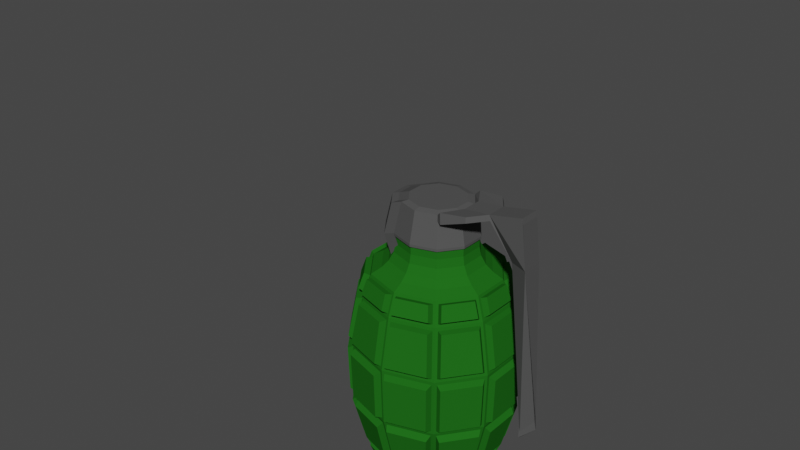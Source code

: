 # Source: GRENADA.blend  (saved by Blender 3.2.14; exported with 4.5.12 LTS)
import bpy
from mathutils import Matrix  # noqa: F401  (used for matrix-valued properties, if any)

bpy.ops.wm.read_factory_settings(use_empty=True)
scene = bpy.context.scene
scene.name = 'Scene'

# ---- collections
col_collection = bpy.data.collections.new('Collection'); scene.collection.children.link(col_collection)

# ---- materials (node trees are filled in below, after node groups)
mat_mat_riau_001 = bpy.data.materials.new('Matériau.001')
mat_mat_riau_001.use_transparent_shadow = False
mat_mat_riau_001.diffuse_color = (0.01481, 0.1329, 0.01134, 1.0)
mat_mat_riau = bpy.data.materials.new('Matériau')
mat_mat_riau.use_transparent_shadow = False
mat_mat_riau.diffuse_color = (0.08353, 0.08353, 0.08353, 1.0)

# ---- material node trees

# ---- world
world_world = bpy.data.worlds.new('World'); scene.world = world_world
world_world.use_nodes = True; world_world.node_tree.nodes.clear()
_N = world_world.node_tree.nodes; _L = world_world.node_tree.links
n0 = _N.new('ShaderNodeOutputWorld'); n0.name = 'World Output'; n0.location = (300, 300)
n1 = _N.new('ShaderNodeBackground'); n1.name = 'Background'; n1.location = (10, 300)
n1.inputs[0].default_value = (0.05088, 0.05088, 0.05088, 1.0)
_L.new(n1.outputs[0], n0.inputs[0])
n0.is_active_output = True
world_world.color = (0.05088, 0.05088, 0.05088)
world_world.use_sun_shadow = False
world_world.sun_shadow_jitter_overblur = 0.0

# ---- meshes
me_cylindre = bpy.data.meshes.new('Cylindre')
me_cylindre.from_pydata([(-8.356e-09, -4.934e-09, -1.258), (-7.735e-09, 0.7395, 1.239), (-8.356e-09, 0.6289, -1.258), (-7.735e-09, 0.7395, 1.239), (0.3826, 0.5088, -1.258), (0.4499, 0.5983, 1.239), (0.6191, 0.1943, -1.258), (0.7279, 0.2285, 1.239), (0.6191, -0.1943, -1.258), (0.7279, -0.2285, 1.239), (0.3826, -0.5088, -1.258), (0.4499, -0.5983, 1.239), (-6.526e-08, -0.6289, -1.258), (-7.465e-08, -0.7395, 1.239), (-0.3826, -0.5088, -1.258), (-0.4499, -0.5983, 1.239), (-0.6191, -0.1943, -1.258), (-0.7279, -0.2285, 1.239), (-0.6191, 0.1943, -1.258), (-0.7279, 0.2285, 1.239), (-0.3826, 0.5088, -1.258), (-0.4499, 0.5983, 1.239), (-6.413e-09, 0.8353, 0.9665), (-6.676e-09, 0.7672, -0.943), (-6.31e-09, 0.9515, 0.3536), (-6.31e-09, 0.9266, -0.3454), (0.4667, 0.6207, -0.943), (0.5082, 0.6758, 0.9665), (0.5637, 0.7496, -0.3454), (0.5789, 0.7698, 0.3536), (0.7552, 0.2371, -0.943), (0.8222, 0.2581, 0.9665), (0.9121, 0.2863, -0.3454), (0.9366, 0.294, 0.3536), (0.7552, -0.2371, -0.943), (0.8222, -0.2581, 0.9665), (0.9121, -0.2863, -0.3454), (0.9366, -0.294, 0.3536), (0.4667, -0.6207, -0.943), (0.5082, -0.6758, 0.9665), (0.5637, -0.7496, -0.3454), (0.5789, -0.7698, 0.3536), (-7.609e-08, -0.7672, -0.943), (-8.199e-08, -0.8353, 0.9665), (-8.757e-08, -0.9266, -0.3454), (-9.042e-08, -0.9515, 0.3536), (-0.4667, -0.6207, -0.943), (-0.5082, -0.6758, 0.9665), (-0.5637, -0.7496, -0.3454), (-0.5789, -0.7698, 0.3536), (-0.7552, -0.2371, -0.943), (-0.8222, -0.2581, 0.9665), (-0.9121, -0.2863, -0.3454), (-0.9366, -0.294, 0.3536), (-0.7552, 0.2371, -0.943), (-0.8222, 0.2581, 0.9665), (-0.9121, 0.2863, -0.3454), (-0.9366, 0.294, 0.3536), (-0.4667, 0.6207, -0.943), (-0.5082, 0.6758, 0.9665), (-0.5637, 0.7496, -0.3454), (-0.5789, 0.7698, 0.3536), (-0.3632, 0.5299, -1.224), (-0.4291, 0.6175, -0.977), (-0.02811, 0.7434, -0.977), (-0.02811, 0.6351, -1.224), (0.6333, 0.1655, -1.225), (0.7409, 0.1993, -0.976), (0.7409, -0.1993, -0.976), (0.6333, -0.1655, -1.225), (0.6142, -0.2245, -1.224), (0.7214, -0.2582, -0.9764), (0.4767, -0.5837, -0.9764), (0.4104, -0.4956, -1.224), (0.3632, -0.5299, -1.224), (0.4291, -0.6175, -0.977), (0.02811, -0.7434, -0.977), (0.02811, -0.6351, -1.224), (-0.02811, -0.6351, -1.224), (-0.02811, -0.7434, -0.977), (-0.4291, -0.6175, -0.977), (-0.3632, -0.5299, -1.224), (-0.4104, -0.4956, -1.224), (-0.4767, -0.5837, -0.9764), (-0.7214, -0.2582, -0.9764), (-0.6142, -0.2245, -1.224), (-0.6333, -0.1655, -1.225), (-0.7409, -0.1993, -0.976), (-0.7409, 0.1993, -0.976), (-0.6333, 0.1655, -1.225), (-0.6142, 0.2245, -1.224), (-0.7214, 0.2582, -0.9764), (-0.4767, 0.5837, -0.9764), (-0.4104, 0.4956, -1.224), (0.02811, 0.6351, -1.224), (0.02811, 0.7434, -0.977), (0.4291, 0.6175, -0.977), (0.3632, 0.5299, -1.224), (0.4104, 0.4956, -1.224), (0.4767, 0.5837, -0.9764), (0.7214, 0.2582, -0.9764), (0.6142, 0.2245, -1.224), (-0.791, 0.2798, 1.001), (-0.7208, 0.2578, 1.205), (-0.4762, 0.5831, 1.205), (-0.5196, 0.6408, 1.001), (-0.8103, -0.2212, 1.001), (-0.7399, -0.1991, 1.205), (-0.7399, 0.1991, 1.205), (-0.8103, 0.2212, 1.001), (-0.5196, -0.6408, 1.001), (-0.4762, -0.5831, 1.205), (-0.7208, -0.2578, 1.205), (-0.791, -0.2798, 1.001), (-0.02805, -0.8142, 1.002), (-0.02805, -0.7431, 1.204), (-0.4291, -0.6172, 1.204), (-0.4723, -0.6747, 1.002), (0.4723, -0.6747, 1.002), (0.4291, -0.6172, 1.204), (0.02805, -0.7431, 1.204), (0.02805, -0.8142, 1.002), (0.791, -0.2798, 1.001), (0.7208, -0.2578, 1.205), (0.4762, -0.5831, 1.205), (0.5196, -0.6408, 1.001), (0.8103, 0.2212, 1.001), (0.7399, 0.1991, 1.205), (0.7399, -0.1991, 1.205), (0.8103, -0.2212, 1.001), (0.5196, 0.6408, 1.001), (0.4762, 0.5831, 1.205), (0.7208, 0.2578, 1.205), (0.791, 0.2798, 1.001), (0.02805, 0.8142, 1.002), (0.02805, 0.7431, 1.204), (0.4291, 0.6172, 1.204), (0.4723, 0.6747, 1.002), (-0.4844, 0.6903, 0.9295), (-0.02795, 0.8336, 0.9295), (-0.02795, 0.9357, 0.3906), (-0.5465, 0.7729, 0.3906), (-0.5501, 0.7775, 0.3158), (-0.02791, 0.9414, 0.3158), (-0.02791, 0.9192, -0.3076), (-0.5366, 0.7595, -0.3076), (-0.5296, 0.7506, -0.3816), (-0.02799, 0.9081, -0.3816), (-0.02799, 0.7681, -0.9068), (-0.4444, 0.6373, -0.9068), (-0.8102, 0.2855, 0.9296), (-0.5313, 0.6564, 0.9296), (-0.5935, 0.7391, 0.3904), (-0.9108, 0.3171, 0.3904), (-0.9164, 0.3187, 0.3158), (-0.5969, 0.7437, 0.3158), (-0.5833, 0.7257, -0.3076), (-0.8945, 0.3118, -0.3076), (-0.8836, 0.3087, -0.3814), (-0.5767, 0.7168, -0.3814), (-0.4914, 0.6034, -0.907), (-0.7456, 0.2654, -0.907), (-0.8291, -0.2272, 0.9297), (-0.8291, 0.2272, 0.9297), (-0.9298, 0.2588, 0.3903), (-0.9298, -0.2588, 0.3903), (-0.9353, -0.2606, 0.3158), (-0.9353, 0.2606, 0.3158), (-0.9134, 0.2538, -0.3076), (-0.9134, -0.2538, -0.3076), (-0.9027, -0.2503, -0.3811), (-0.9027, 0.2503, -0.3811), (-0.7645, 0.2069, -0.9073), (-0.7645, -0.2069, -0.9073), (-0.5313, -0.6564, 0.9296), (-0.8102, -0.2855, 0.9296), (-0.9108, -0.3171, 0.3904), (-0.5935, -0.7391, 0.3904), (-0.5969, -0.7437, 0.3158), (-0.9164, -0.3187, 0.3158), (-0.8945, -0.3118, -0.3076), (-0.5833, -0.7257, -0.3076), (-0.5767, -0.7168, -0.3814), (-0.8836, -0.3087, -0.3814), (-0.7456, -0.2654, -0.907), (-0.4914, -0.6034, -0.907), (-0.02795, -0.8336, 0.9295), (-0.4844, -0.6903, 0.9295), (-0.5465, -0.7729, 0.3906), (-0.02795, -0.9357, 0.3906), (-0.02791, -0.9414, 0.3158), (-0.5501, -0.7775, 0.3158), (-0.5366, -0.7595, -0.3076), (-0.02791, -0.9192, -0.3076), (-0.02799, -0.9081, -0.3816), (-0.5296, -0.7506, -0.3816), (-0.4444, -0.6373, -0.9068), (-0.02799, -0.7681, -0.9068), (0.4844, -0.6903, 0.9295), (0.02795, -0.8336, 0.9295), (0.02795, -0.9357, 0.3906), (0.5465, -0.7729, 0.3906), (0.5501, -0.7775, 0.3158), (0.02791, -0.9414, 0.3158), (0.02791, -0.9192, -0.3076), (0.5366, -0.7595, -0.3076), (0.5296, -0.7506, -0.3816), (0.02799, -0.9081, -0.3816), (0.02799, -0.7681, -0.9068), (0.4444, -0.6373, -0.9068), (0.8102, -0.2855, 0.9296), (0.5313, -0.6564, 0.9296), (0.5935, -0.7391, 0.3904), (0.9108, -0.3171, 0.3904), (0.9164, -0.3187, 0.3158), (0.5969, -0.7437, 0.3158), (0.5833, -0.7257, -0.3076), (0.8945, -0.3118, -0.3076), (0.8836, -0.3087, -0.3814), (0.5767, -0.7168, -0.3814), (0.4914, -0.6034, -0.907), (0.7456, -0.2654, -0.907), (0.8291, 0.2272, 0.9297), (0.8291, -0.2272, 0.9297), (0.9298, -0.2588, 0.3903), (0.9298, 0.2588, 0.3903), (0.9353, 0.2606, 0.3158), (0.9353, -0.2606, 0.3158), (0.9134, -0.2538, -0.3076), (0.9134, 0.2538, -0.3076), (0.9027, 0.2503, -0.3811), (0.9027, -0.2503, -0.3811), (0.7645, -0.2069, -0.9073), (0.7645, 0.2069, -0.9073), (0.5313, 0.6564, 0.9296), (0.8102, 0.2855, 0.9296), (0.9108, 0.3171, 0.3904), (0.5935, 0.7391, 0.3904), (0.5969, 0.7437, 0.3158), (0.9164, 0.3187, 0.3158), (0.8945, 0.3118, -0.3076), (0.5833, 0.7257, -0.3076), (0.5767, 0.7168, -0.3814), (0.8836, 0.3087, -0.3814), (0.7456, 0.2654, -0.907), (0.4914, 0.6034, -0.907), (0.02795, 0.8336, 0.9295), (0.4844, 0.6903, 0.9295), (0.5465, 0.7729, 0.3906), (0.02795, 0.9357, 0.3906), (0.02791, 0.9414, 0.3158), (0.5501, 0.7775, 0.3158), (0.5366, 0.7595, -0.3076), (0.02791, 0.9192, -0.3076), (0.02799, 0.9081, -0.3816), (0.5296, 0.7506, -0.3816), (0.4444, 0.6373, -0.9068), (0.02799, 0.7681, -0.9068), (-0.4723, 0.6747, 1.002), (-0.4291, 0.6172, 1.204), (-0.02805, 0.7431, 1.204), (-0.02805, 0.8142, 1.002), (-0.3633, 0.6068, -1.249), (-0.4223, 0.6852, -1.028), (-0.0635, 0.7009, -1.249), (-0.0635, 0.7978, -1.028), (0.7935, 0.1783, -1.032), (0.6973, 0.1481, -1.255), (0.6973, -0.1481, -1.255), (0.7935, -0.1783, -1.032), (0.7489, -0.316, -1.031), (0.653, -0.2859, -1.252), (0.4707, -0.5284, -1.252), (0.5299, -0.6072, -1.031), (0.4223, -0.6852, -1.028), (0.3633, -0.6068, -1.249), (0.0635, -0.7009, -1.249), (0.0635, -0.7978, -1.028), (-0.0635, -0.7978, -1.028), (-0.0635, -0.7009, -1.249), (-0.3633, -0.6068, -1.249), (-0.4223, -0.6852, -1.028), (-0.5299, -0.6072, -1.031), (-0.4707, -0.5284, -1.252), (-0.653, -0.2859, -1.252), (-0.7489, -0.316, -1.031), (-0.7935, -0.1783, -1.032), (-0.6973, -0.1481, -1.255), (-0.6973, 0.1481, -1.255), (-0.7935, 0.1783, -1.032), (-0.7489, 0.316, -1.031), (-0.653, 0.2859, -1.252), (-0.4707, 0.5284, -1.252), (-0.5299, 0.6072, -1.031), (0.0635, 0.7009, -1.249), (0.0635, 0.7978, -1.028), (0.3633, 0.6068, -1.249), (0.4223, 0.6852, -1.028), (0.5299, 0.6072, -1.031), (0.4707, 0.5284, -1.252), (0.653, 0.2859, -1.252), (0.7489, 0.316, -1.031), (-0.7578, 0.3228, 1.228), (-0.8206, 0.3425, 1.046), (-0.5777, 0.6654, 1.046), (-0.5389, 0.6138, 1.228), (-0.8046, -0.1781, 1.23), (-0.8677, -0.1979, 1.048), (-0.8677, 0.1979, 1.048), (-0.8046, 0.1781, 1.23), (-0.5389, -0.6138, 1.228), (-0.5777, -0.6654, 1.046), (-0.8206, -0.3425, 1.046), (-0.7578, -0.3228, 1.228), (-0.0669, -0.8085, 1.225), (-0.0669, -0.872, 1.044), (-0.4644, -0.7472, 1.044), (-0.4257, -0.6958, 1.225), (0.4257, -0.6958, 1.225), (0.4644, -0.7472, 1.044), (0.0669, -0.872, 1.044), (0.0669, -0.8085, 1.225), (0.7578, -0.3228, 1.228), (0.8206, -0.3425, 1.046), (0.5777, -0.6654, 1.046), (0.5389, -0.6138, 1.228), (0.8046, 0.1781, 1.23), (0.8677, 0.1979, 1.048), (0.8677, -0.1979, 1.048), (0.8046, -0.1781, 1.23), (0.5389, 0.6138, 1.228), (0.5777, 0.6654, 1.046), (0.8206, 0.3425, 1.046), (0.7578, 0.3228, 1.228), (0.0669, 0.8085, 1.225), (0.0669, 0.872, 1.044), (0.4644, 0.7472, 1.044), (0.4257, 0.6958, 1.225), (-0.4794, 0.7747, 0.919), (-0.07105, 0.9029, 0.919), (-0.535, 0.8487, 0.4369), (-0.07105, 0.9943, 0.4369), (-0.07284, 1.005, 0.2795), (-0.54, 0.8586, 0.2795), (-0.5279, 0.8425, -0.2782), (-0.07284, 0.9854, -0.2782), (-0.06924, 0.9637, -0.434), (-0.518, 0.8229, -0.434), (-0.4418, 0.7215, -0.9038), (-0.06924, 0.8385, -0.9038), (-0.8493, 0.3565, 0.9207), (-0.5998, 0.6883, 0.9207), (-0.9394, 0.3847, 0.4384), (-0.6555, 0.7623, 0.4384), (-0.6636, 0.7702, 0.2792), (-0.9495, 0.39, 0.2792), (-0.9299, 0.3839, -0.2785), (-0.6515, 0.7541, -0.2785), (-0.6354, 0.7384, -0.4359), (-0.9099, 0.3733, -0.4359), (-0.7865, 0.3346, -0.9061), (-0.5591, 0.637, -0.9061), (-0.8995, -0.2033, 0.922), (-0.8995, 0.2033, 0.922), (-0.9895, -0.2316, 0.4395), (-0.9895, 0.2316, 0.4395), (-1.001, 0.2332, 0.2789), (-1.001, -0.2332, 0.2789), (-0.9814, -0.227, -0.2787), (-0.9814, 0.227, -0.2787), (-0.9587, 0.2239, -0.4372), (-0.9587, -0.2239, -0.4372), (-0.8352, -0.1851, -0.9079), (-0.8352, 0.1851, -0.9079), (-0.5998, -0.6883, 0.9207), (-0.8493, -0.3565, 0.9207), (-0.6555, -0.7623, 0.4384), (-0.9394, -0.3847, 0.4384), (-0.9495, -0.39, 0.2792), (-0.6636, -0.7702, 0.2792), (-0.6515, -0.7541, -0.2785), (-0.9299, -0.3839, -0.2785), (-0.9099, -0.3733, -0.4359), (-0.6354, -0.7384, -0.4359), (-0.5591, -0.637, -0.9061), (-0.7865, -0.3346, -0.9061), (-0.07105, -0.9029, 0.919), (-0.4794, -0.7747, 0.919), (-0.07105, -0.9943, 0.4369), (-0.535, -0.8487, 0.4369), (-0.54, -0.8586, 0.2795), (-0.07284, -1.005, 0.2795), (-0.07284, -0.9854, -0.2782), (-0.5279, -0.8425, -0.2782), (-0.518, -0.8229, -0.434), (-0.06924, -0.9637, -0.434), (-0.06924, -0.8385, -0.9038), (-0.4418, -0.7215, -0.9038), (0.4794, -0.7747, 0.919), (0.07105, -0.9029, 0.919), (0.535, -0.8487, 0.4369), (0.07105, -0.9943, 0.4369), (0.07284, -1.005, 0.2795), (0.54, -0.8586, 0.2795), (0.5279, -0.8425, -0.2782), (0.07284, -0.9854, -0.2782), (0.06924, -0.9637, -0.434), (0.518, -0.8229, -0.434), (0.4418, -0.7215, -0.9038), (0.06924, -0.8385, -0.9038), (0.8493, -0.3565, 0.9207), (0.5998, -0.6883, 0.9207), (0.9394, -0.3847, 0.4384), (0.6555, -0.7623, 0.4384), (0.6636, -0.7702, 0.2792), (0.9495, -0.39, 0.2792), (0.9299, -0.3839, -0.2785), (0.6515, -0.7541, -0.2785), (0.6354, -0.7384, -0.4359), (0.9099, -0.3733, -0.4359), (0.7865, -0.3346, -0.9061), (0.5591, -0.637, -0.9061), (0.8995, 0.2033, 0.922), (0.8995, -0.2033, 0.922), (0.9895, 0.2316, 0.4395), (0.9895, -0.2316, 0.4395), (1.001, -0.2332, 0.2789), (1.001, 0.2332, 0.2789), (0.9814, 0.227, -0.2787), (0.9814, -0.227, -0.2787), (0.9587, -0.2239, -0.4372), (0.9587, 0.2239, -0.4372), (0.8352, 0.1851, -0.9079), (0.8352, -0.1851, -0.9079), (0.5998, 0.6883, 0.9207), (0.8493, 0.3565, 0.9207), (0.6555, 0.7623, 0.4384), (0.9394, 0.3847, 0.4384), (0.9495, 0.39, 0.2792), (0.6636, 0.7702, 0.2792), (0.6515, 0.7541, -0.2785), (0.9299, 0.3839, -0.2785), (0.9099, 0.3733, -0.4359), (0.6354, 0.7384, -0.4359), (0.5591, 0.637, -0.9061), (0.7865, 0.3346, -0.9061), (0.07105, 0.9029, 0.919), (0.4794, 0.7747, 0.919), (0.07105, 0.9943, 0.4369), (0.535, 0.8487, 0.4369), (0.54, 0.8586, 0.2795), (0.07284, 1.005, 0.2795), (0.07284, 0.9854, -0.2782), (0.5279, 0.8425, -0.2782), (0.518, 0.8229, -0.434), (0.06924, 0.9637, -0.434), (0.06924, 0.8385, -0.9038), (0.4418, 0.7215, -0.9038), (-0.4644, 0.7472, 1.044), (-0.4257, 0.6958, 1.225), (-0.0669, 0.872, 1.044), (-0.0669, 0.8085, 1.225), (-7.735e-09, 0.7395, 1.239), (-0.4589, 0.1441, 1.682), (0.4499, 0.5983, 1.239), (0.7279, 0.2285, 1.239), (0.7279, -0.2285, 1.239), (0.4499, -0.5983, 1.239), (-7.465e-08, -0.7395, 1.239), (-0.4499, -0.5983, 1.239), (-0.7279, -0.2285, 1.239), (-0.7279, 0.2285, 1.239), (-0.4499, 0.5983, 1.239), (-3.775e-09, 0.4662, 1.682), (0.4499, 0.5983, 1.239), (0.7279, 0.2285, 1.239), (0.7279, -0.2285, 1.239), (0.4499, -0.5983, 1.239), (-7.465e-08, -0.7395, 1.239), (-0.4499, -0.5983, 1.239), (-0.7279, -0.2285, 1.239), (-0.7279, 0.2285, 1.239), (-0.4499, 0.5983, 1.239), (-0.4589, -0.1441, 1.682), (-0.2836, -0.3772, 1.682), (-4.596e-08, -0.4662, 1.682), (0.2836, -0.3772, 1.682), (0.4589, -0.1441, 1.682), (0.4589, 0.1441, 1.682), (0.2836, 0.3772, 1.682), (-3.775e-09, -5.281e-09, 1.682), (-3.775e-09, 0.4662, 1.682), (-3.775e-09, -5.281e-09, 1.682), (0.2836, 0.3772, 1.682), (0.4589, 0.1441, 1.682), (0.4589, -0.1441, 1.682), (0.2836, -0.3772, 1.682), (-4.596e-08, -0.4662, 1.682), (-0.2836, -0.3772, 1.682), (-0.4589, -0.1441, 1.682), (-0.4589, 0.1441, 1.682), (-0.2836, 0.3772, 1.682), (-6.05e-09, 0.6233, 1.309), (-3.775e-09, 0.4662, 1.583), (-4.191e-09, 0.5447, 1.381), (-3.26e-09, 0.4873, 1.481), (0.2836, 0.3772, 1.583), (0.3791, 0.5042, 1.309), (0.2964, 0.3942, 1.481), (0.3314, 0.4407, 1.381), (0.4589, 0.1441, 1.583), (0.6133, 0.1925, 1.309), (0.4796, 0.1506, 1.481), (0.5361, 0.1683, 1.381), (0.4589, -0.1441, 1.583), (0.6133, -0.1925, 1.309), (0.4796, -0.1506, 1.481), (0.5361, -0.1683, 1.381), (0.2836, -0.3772, 1.583), (0.3791, -0.5042, 1.309), (0.2964, -0.3942, 1.481), (0.3314, -0.4407, 1.381), (-4.596e-08, -0.4662, 1.583), (-6.244e-08, -0.6233, 1.309), (-4.796e-08, -0.4873, 1.481), (-5.355e-08, -0.5447, 1.381), (-0.2836, -0.3772, 1.583), (-0.3791, -0.5042, 1.309), (-0.2964, -0.3942, 1.481), (-0.3314, -0.4407, 1.381), (-0.4589, -0.1441, 1.583), (-0.6133, -0.1925, 1.309), (-0.4796, -0.1506, 1.481), (-0.5361, -0.1683, 1.381), (-0.4589, 0.1441, 1.583), (-0.6133, 0.1925, 1.309), (-0.4796, 0.1506, 1.481), (-0.5361, 0.1683, 1.381), (-0.2836, 0.3772, 1.583), (-0.3791, 0.5042, 1.309), (-0.2964, 0.3942, 1.481), (-0.3314, 0.4407, 1.381), (-0.2836, 0.3772, 1.682), (-0.4589, 0.1441, 1.682), (-0.4589, -0.1441, 1.682), (-0.2836, -0.3772, 1.682), (-4.596e-08, -0.4662, 1.682), (0.2836, -0.3772, 1.682), (0.4589, -0.1441, 1.682), (0.4589, 0.1441, 1.682), (0.2836, 0.3772, 1.682), (-3.775e-09, -5.281e-09, 1.682), (-3.775e-09, 0.4662, 1.682), (-0.2836, 0.3772, 1.682), (-0.4589, 0.1441, 1.682), (-0.4589, -0.1441, 1.682), (-0.2836, -0.3772, 1.682), (-4.596e-08, -0.4662, 1.682), (0.2836, -0.3772, 1.682), (0.4589, -0.1441, 1.682), (0.4589, 0.1441, 1.682), (0.2836, 0.3772, 1.682), (-3.775e-09, -5.281e-09, 1.682), (-3.775e-09, 0.4662, 1.682), (-0.2836, 0.3772, 1.682)], [], [(0, 2, 4), (15, 13, 468, 469), (184, 185, 384, 385), (0, 4, 6), (13, 11, 467, 468), (236, 237, 436, 437), (0, 6, 8), (11, 9, 466, 467), (79, 80, 281, 278), (0, 8, 10), (21, 19, 471, 472), (131, 132, 333, 330), (0, 10, 12), (9, 7, 465, 466), (183, 184, 385, 382), (0, 12, 14), (19, 17, 470, 471), (235, 236, 437, 435), (0, 14, 16), (7, 5, 464, 465), (81, 78, 279, 280), (0, 16, 18), (17, 15, 469, 470), (133, 130, 331, 332), (0, 18, 20), (5, 3, 462, 464), (0, 20, 2), (3, 21, 472, 462), (185, 182, 383, 384), (237, 234, 434, 436), (78, 79, 278, 279), (130, 131, 330, 331), (182, 183, 382, 383), (234, 235, 435, 434), (76, 77, 276, 277), (128, 129, 328, 329), (180, 181, 380, 381), (232, 233, 432, 433), (75, 76, 277, 274), (127, 128, 329, 326), (179, 180, 381, 378), (231, 232, 433, 430), (77, 74, 275, 276), (129, 126, 327, 328), (181, 178, 379, 380), (233, 230, 431, 432), (74, 75, 274, 275), (126, 127, 326, 327), (178, 179, 378, 379), (230, 231, 430, 431), (72, 73, 272, 273), (124, 125, 324, 325), (176, 177, 376, 377), (228, 229, 428, 429), (71, 72, 273, 270), (123, 124, 325, 322), (175, 176, 377, 375), (227, 228, 429, 426), (73, 70, 271, 272), (125, 122, 323, 324), (177, 174, 374, 376), (229, 226, 427, 428), (70, 71, 270, 271), (122, 123, 322, 323), (174, 175, 375, 374), (226, 227, 426, 427), (68, 69, 268, 269), (120, 121, 320, 321), (172, 173, 372, 373), (224, 225, 424, 425), (20, 58, 63, 62), (58, 23, 64, 63), (23, 2, 65, 64), (2, 20, 62, 65), (6, 30, 67, 66), (30, 34, 68, 67), (34, 8, 69, 68), (8, 6, 66, 69), (8, 34, 71, 70), (34, 38, 72, 71), (38, 10, 73, 72), (10, 8, 70, 73), (10, 38, 75, 74), (38, 42, 76, 75), (42, 12, 77, 76), (12, 10, 74, 77), (12, 42, 79, 78), (42, 46, 80, 79), (46, 14, 81, 80), (14, 12, 78, 81), (14, 46, 83, 82), (46, 50, 84, 83), (50, 16, 85, 84), (16, 14, 82, 85), (16, 50, 87, 86), (50, 54, 88, 87), (54, 18, 89, 88), (18, 16, 86, 89), (18, 54, 91, 90), (54, 58, 92, 91), (58, 20, 93, 92), (20, 18, 90, 93), (2, 23, 95, 94), (23, 26, 96, 95), (26, 4, 97, 96), (4, 2, 94, 97), (4, 26, 99, 98), (26, 30, 100, 99), (30, 6, 101, 100), (6, 4, 98, 101), (55, 19, 103, 102), (19, 21, 104, 103), (21, 59, 105, 104), (59, 55, 102, 105), (51, 17, 107, 106), (17, 19, 108, 107), (19, 55, 109, 108), (55, 51, 106, 109), (47, 15, 111, 110), (15, 17, 112, 111), (17, 51, 113, 112), (51, 47, 110, 113), (43, 13, 115, 114), (13, 15, 116, 115), (15, 47, 117, 116), (47, 43, 114, 117), (39, 11, 119, 118), (11, 13, 120, 119), (13, 43, 121, 120), (43, 39, 118, 121), (35, 9, 123, 122), (9, 11, 124, 123), (11, 39, 125, 124), (39, 35, 122, 125), (31, 7, 127, 126), (7, 9, 128, 127), (9, 35, 129, 128), (35, 31, 126, 129), (27, 5, 131, 130), (5, 7, 132, 131), (7, 31, 133, 132), (31, 27, 130, 133), (22, 3, 135, 134), (3, 5, 136, 135), (5, 27, 137, 136), (27, 22, 134, 137), (59, 22, 139, 138), (22, 24, 140, 139), (24, 61, 141, 140), (61, 59, 138, 141), (61, 24, 143, 142), (24, 25, 144, 143), (25, 60, 145, 144), (60, 61, 142, 145), (60, 25, 147, 146), (25, 23, 148, 147), (23, 58, 149, 148), (58, 60, 146, 149), (55, 59, 151, 150), (59, 61, 152, 151), (61, 57, 153, 152), (57, 55, 150, 153), (57, 61, 155, 154), (61, 60, 156, 155), (60, 56, 157, 156), (56, 57, 154, 157), (56, 60, 159, 158), (60, 58, 160, 159), (58, 54, 161, 160), (54, 56, 158, 161), (51, 55, 163, 162), (55, 57, 164, 163), (57, 53, 165, 164), (53, 51, 162, 165), (53, 57, 167, 166), (57, 56, 168, 167), (56, 52, 169, 168), (52, 53, 166, 169), (52, 56, 171, 170), (56, 54, 172, 171), (54, 50, 173, 172), (50, 52, 170, 173), (47, 51, 175, 174), (51, 53, 176, 175), (53, 49, 177, 176), (49, 47, 174, 177), (49, 53, 179, 178), (53, 52, 180, 179), (52, 48, 181, 180), (48, 49, 178, 181), (48, 52, 183, 182), (52, 50, 184, 183), (50, 46, 185, 184), (46, 48, 182, 185), (43, 47, 187, 186), (47, 49, 188, 187), (49, 45, 189, 188), (45, 43, 186, 189), (45, 49, 191, 190), (49, 48, 192, 191), (48, 44, 193, 192), (44, 45, 190, 193), (44, 48, 195, 194), (48, 46, 196, 195), (46, 42, 197, 196), (42, 44, 194, 197), (39, 43, 199, 198), (43, 45, 200, 199), (45, 41, 201, 200), (41, 39, 198, 201), (41, 45, 203, 202), (45, 44, 204, 203), (44, 40, 205, 204), (40, 41, 202, 205), (40, 44, 207, 206), (44, 42, 208, 207), (42, 38, 209, 208), (38, 40, 206, 209), (35, 39, 211, 210), (39, 41, 212, 211), (41, 37, 213, 212), (37, 35, 210, 213), (37, 41, 215, 214), (41, 40, 216, 215), (40, 36, 217, 216), (36, 37, 214, 217), (36, 40, 219, 218), (40, 38, 220, 219), (38, 34, 221, 220), (34, 36, 218, 221), (31, 35, 223, 222), (35, 37, 224, 223), (37, 33, 225, 224), (33, 31, 222, 225), (33, 37, 227, 226), (37, 36, 228, 227), (36, 32, 229, 228), (32, 33, 226, 229), (32, 36, 231, 230), (36, 34, 232, 231), (34, 30, 233, 232), (30, 32, 230, 233), (27, 31, 235, 234), (31, 33, 236, 235), (33, 29, 237, 236), (29, 27, 234, 237), (29, 33, 239, 238), (33, 32, 240, 239), (32, 28, 241, 240), (28, 29, 238, 241), (28, 32, 243, 242), (32, 30, 244, 243), (30, 26, 245, 244), (26, 28, 242, 245), (22, 27, 247, 246), (27, 29, 248, 247), (29, 24, 249, 248), (24, 22, 246, 249), (24, 29, 251, 250), (29, 28, 252, 251), (28, 25, 253, 252), (25, 24, 250, 253), (25, 28, 255, 254), (28, 26, 256, 255), (26, 23, 257, 256), (23, 25, 254, 257), (59, 21, 259, 258), (21, 3, 260, 259), (3, 22, 261, 260), (22, 59, 258, 261), (262, 263, 265, 264), (267, 266, 269, 268), (271, 270, 273, 272), (275, 274, 277, 276), (279, 278, 281, 280), (283, 282, 285, 284), (287, 286, 289, 288), (291, 290, 293, 292), (294, 295, 297, 296), (299, 298, 301, 300), (303, 302, 305, 304), (307, 306, 309, 308), (311, 310, 313, 312), (315, 314, 317, 316), (319, 318, 321, 320), (323, 322, 325, 324), (327, 326, 329, 328), (331, 330, 333, 332), (335, 334, 337, 336), (338, 339, 341, 340), (343, 342, 345, 344), (347, 346, 349, 348), (350, 351, 353, 352), (355, 354, 357, 356), (359, 358, 361, 360), (362, 363, 365, 364), (367, 366, 369, 368), (371, 370, 373, 372), (374, 375, 377, 376), (379, 378, 381, 380), (383, 382, 385, 384), (386, 387, 389, 388), (391, 390, 393, 392), (395, 394, 397, 396), (398, 399, 401, 400), (403, 402, 405, 404), (407, 406, 409, 408), (410, 411, 413, 412), (415, 414, 417, 416), (419, 418, 421, 420), (422, 423, 425, 424), (427, 426, 429, 428), (431, 430, 433, 432), (434, 435, 437, 436), (439, 438, 441, 440), (443, 442, 445, 444), (446, 447, 449, 448), (451, 450, 453, 452), (455, 454, 457, 456), (458, 459, 461, 460), (132, 133, 332, 333), (80, 81, 280, 281), (238, 239, 438, 439), (186, 187, 387, 386), (134, 135, 334, 335), (82, 83, 282, 283), (241, 238, 439, 440), (189, 186, 386, 388), (137, 134, 335, 336), (85, 82, 283, 284), (239, 240, 441, 438), (187, 188, 389, 387), (135, 136, 337, 334), (83, 84, 285, 282), (240, 241, 440, 441), (188, 189, 388, 389), (136, 137, 336, 337), (84, 85, 284, 285), (242, 243, 442, 443), (190, 191, 390, 391), (138, 139, 339, 338), (86, 87, 286, 287), (245, 242, 443, 444), (193, 190, 391, 392), (141, 138, 338, 340), (89, 86, 287, 288), (243, 244, 445, 442), (191, 192, 393, 390), (139, 140, 341, 339), (87, 88, 289, 286), (244, 245, 444, 445), (192, 193, 392, 393), (140, 141, 340, 341), (88, 89, 288, 289), (246, 247, 447, 446), (194, 195, 394, 395), (142, 143, 342, 343), (90, 91, 290, 291), (249, 246, 446, 448), (197, 194, 395, 396), (145, 142, 343, 344), (93, 90, 291, 292), (247, 248, 449, 447), (195, 196, 397, 394), (143, 144, 345, 342), (91, 92, 293, 290), (248, 249, 448, 449), (196, 197, 396, 397), (144, 145, 344, 345), (92, 93, 292, 293), (250, 251, 450, 451), (198, 199, 399, 398), (146, 147, 346, 347), (94, 95, 295, 294), (253, 250, 451, 452), (201, 198, 398, 400), (149, 146, 347, 348), (97, 94, 294, 296), (251, 252, 453, 450), (199, 200, 401, 399), (147, 148, 349, 346), (95, 96, 297, 295), (252, 253, 452, 453), (200, 201, 400, 401), (148, 149, 348, 349), (96, 97, 296, 297), (254, 255, 454, 455), (202, 203, 402, 403), (150, 151, 351, 350), (98, 99, 298, 299), (257, 254, 455, 456), (205, 202, 403, 404), (153, 150, 350, 352), (101, 98, 299, 300), (255, 256, 457, 454), (203, 204, 405, 402), (151, 152, 353, 351), (99, 100, 301, 298), (256, 257, 456, 457), (204, 205, 404, 405), (152, 153, 352, 353), (100, 101, 300, 301), (258, 259, 459, 458), (206, 207, 406, 407), (154, 155, 354, 355), (102, 103, 302, 303), (261, 258, 458, 460), (209, 206, 407, 408), (157, 154, 355, 356), (105, 102, 303, 304), (259, 260, 461, 459), (207, 208, 409, 406), (155, 156, 357, 354), (103, 104, 305, 302), (260, 261, 460, 461), (208, 209, 408, 409), (156, 157, 356, 357), (104, 105, 304, 305), (210, 211, 411, 410), (158, 159, 358, 359), (106, 107, 306, 307), (213, 210, 410, 412), (161, 158, 359, 360), (109, 106, 307, 308), (211, 212, 413, 411), (159, 160, 361, 358), (107, 108, 309, 306), (212, 213, 412, 413), (160, 161, 360, 361), (108, 109, 308, 309), (214, 215, 414, 415), (162, 163, 363, 362), (110, 111, 310, 311), (217, 214, 415, 416), (165, 162, 362, 364), (113, 110, 311, 312), (215, 216, 417, 414), (163, 164, 365, 363), (111, 112, 313, 310), (216, 217, 416, 417), (164, 165, 364, 365), (112, 113, 312, 313), (218, 219, 418, 419), (166, 167, 366, 367), (114, 115, 314, 315), (62, 63, 263, 262), (221, 218, 419, 420), (169, 166, 367, 368), (117, 114, 315, 316), (65, 62, 262, 264), (219, 220, 421, 418), (167, 168, 369, 366), (115, 116, 317, 314), (63, 64, 265, 263), (220, 221, 420, 421), (168, 169, 368, 369), (116, 117, 316, 317), (64, 65, 264, 265), (222, 223, 423, 422), (170, 171, 370, 371), (118, 119, 318, 319), (66, 67, 266, 267), (225, 222, 422, 424), (173, 170, 371, 372), (121, 118, 319, 320), (69, 66, 267, 268), (223, 224, 425, 423), (171, 172, 373, 370), (119, 120, 321, 318), (67, 68, 269, 266), (466, 465, 475, 476), (471, 470, 480, 481), (464, 462, 1, 474), (462, 472, 482, 1), (469, 468, 478, 479), (467, 466, 476, 477), (472, 471, 481, 482), (465, 464, 474, 475), (470, 469, 479, 480), (468, 467, 477, 478), (522, 518, 496, 497), (514, 510, 494, 495), (534, 530, 499, 500), (503, 538, 501, 473), (506, 503, 473, 493), (526, 522, 497, 498), (518, 514, 495, 496), (538, 534, 500, 501), (510, 506, 493, 494), (530, 526, 498, 499), (479, 478, 523, 527), (477, 476, 515, 519), (482, 481, 535, 539), (474, 1, 502, 507), (475, 474, 507, 511), (480, 479, 527, 531), (478, 477, 519, 523), (490, 491, 489), (476, 475, 511, 515), (481, 480, 531, 535), (492, 493, 473), (492, 494, 493), (492, 495, 494), (492, 496, 495), (492, 497, 496), (492, 498, 497), (492, 499, 498), (492, 500, 499), (492, 501, 500), (492, 473, 501), (507, 502, 504, 509), (509, 504, 505, 508), (508, 505, 503, 506), (511, 507, 509, 513), (513, 509, 508, 512), (512, 508, 506, 510), (515, 511, 513, 517), (517, 513, 512, 516), (516, 512, 510, 514), (519, 515, 517, 521), (521, 517, 516, 520), (520, 516, 514, 518), (523, 519, 521, 525), (525, 521, 520, 524), (524, 520, 518, 522), (527, 523, 525, 529), (529, 525, 524, 528), (528, 524, 522, 526), (531, 527, 529, 533), (533, 529, 528, 532), (532, 528, 526, 530), (535, 531, 533, 537), (537, 533, 532, 536), (536, 532, 530, 534), (539, 535, 537, 541), (541, 537, 536, 540), (540, 536, 534, 538), (502, 539, 541, 504), (504, 541, 540, 505), (505, 540, 538, 503), (1, 482, 539, 502), (490, 489, 488), (490, 488, 487), (490, 487, 486), (490, 486, 485), (490, 485, 484), (490, 484, 483), (490, 483, 463), (490, 463, 542), (490, 542, 491), (551, 550, 552), (551, 549, 550), (551, 548, 549), (551, 547, 548), (551, 546, 547), (551, 545, 546), (551, 544, 545), (551, 543, 544), (551, 553, 543), (551, 552, 553), (488, 489, 550, 549), (489, 491, 552, 550), (542, 463, 543, 553), (463, 483, 544, 543), (487, 488, 549, 548), (483, 484, 545, 544), (484, 485, 546, 545), (485, 486, 547, 546), (491, 542, 553, 552), (486, 487, 548, 547), (562, 561, 563), (562, 560, 561), (562, 559, 560), (562, 558, 559), (562, 557, 558), (562, 556, 557), (562, 555, 556), (562, 554, 555), (562, 564, 554), (562, 563, 564)])
_uv = me_cylindre.uv_layers.new(name='CarteUV')
_uv.uv.foreach_set('vector', [0.75, 0.25, 0.75, 0.49, 0.8911, 0.4442, 0.4, 1.0, 0.5, 1.0, 0.5, 1.0, 0.4, 1.0, 0.3063, 0.5714, 0.3937, 0.5714, 0.3937, 0.5714, 0.3063, 0.5714, 0.75, 0.25, 0.8911, 0.4442, 0.9783, 0.3242, 0.5, 1.0, 0.6, 1.0, 0.6, 1.0, 0.5, 1.0, 0.8054, 0.8429, 0.895, 0.8429, 0.895, 0.8429, 0.8054, 0.8429, 0.75, 0.25, 0.9783, 0.3242, 0.9783, 0.1758, 0.6, 1.0, 0.7, 1.0, 0.7, 1.0, 0.6, 1.0, 0.4937, 0.5577, 0.4063, 0.5577, 0.4063, 0.5577, 0.4937, 0.5577, 0.75, 0.25, 0.9783, 0.1758, 0.8911, 0.05584, 0.1, 1.0, 0.2, 1.0, 0.2, 1.0, 0.1, 1.0, 0.8934, 0.9932, 0.8066, 0.9932, 0.8066, 0.9932, 0.8934, 0.9932, 0.75, 0.25, 0.8911, 0.05584, 0.75, 0.01, 0.7, 1.0, 0.8, 1.0, 0.8, 1.0, 0.7, 1.0, 0.3056, 0.6697, 0.3063, 0.5714, 0.3063, 0.5714, 0.3056, 0.6697, 0.75, 0.25, 0.75, 0.01, 0.6089, 0.05584, 0.2, 1.0, 0.3, 1.0, 0.3, 1.0, 0.2, 1.0, 0.8059, 0.9402, 0.8054, 0.8429, 0.8054, 0.8429, 0.8059, 0.9402, 0.75, 0.25, 0.6089, 0.05584, 0.5217, 0.1758, 0.8, 1.0, 0.9, 1.0, 0.9, 1.0, 0.8, 1.0, 0.407, 0.507, 0.493, 0.507, 0.493, 0.507, 0.407, 0.507, 0.75, 0.25, 0.5217, 0.1758, 0.5217, 0.3242, 0.3, 1.0, 0.4, 1.0, 0.4, 1.0, 0.3, 1.0, 0.8063, 0.9536, 0.8938, 0.9536, 0.8938, 0.9536, 0.8063, 0.9536, 0.75, 0.25, 0.5217, 0.3242, 0.6089, 0.4442, 0.9, 1.0, 1.0, 1.0, 1.0, 1.0, 0.9, 1.0, 0.75, 0.25, 0.6089, 0.4442, 0.75, 0.49, -7.451e-08, 1.0, 0.1, 1.0, 0.1, 1.0, -7.451e-08, 1.0, 0.3937, 0.5714, 0.3944, 0.6697, 0.3944, 0.6697, 0.3937, 0.5714, 0.895, 0.8429, 0.8942, 0.9402, 0.8942, 0.9402, 0.895, 0.8429, 0.493, 0.507, 0.4937, 0.5577, 0.4937, 0.5577, 0.493, 0.507, 0.8938, 0.9536, 0.8934, 0.9932, 0.8934, 0.9932, 0.8938, 0.9536, 0.3944, 0.6697, 0.3056, 0.6697, 0.3056, 0.6697, 0.3944, 0.6697, 0.8942, 0.9402, 0.8059, 0.9402, 0.8059, 0.9402, 0.8942, 0.9402, 0.5063, 0.5577, 0.507, 0.507, 0.507, 0.507, 0.5063, 0.5577, 0.707, 0.9933, 0.7066, 0.9535, 0.7066, 0.9535, 0.707, 0.9933, 0.3054, 0.6851, 0.3946, 0.6851, 0.3946, 0.6851, 0.3054, 0.6851, 0.7067, 0.5714, 0.7933, 0.5714, 0.7933, 0.5714, 0.7067, 0.5714, 0.5937, 0.5577, 0.5063, 0.5577, 0.5063, 0.5577, 0.5937, 0.5577, 0.793, 0.9933, 0.707, 0.9933, 0.707, 0.9933, 0.793, 0.9933, 0.3053, 0.8276, 0.3054, 0.6851, 0.3054, 0.6851, 0.3053, 0.8276, 0.706, 0.6698, 0.7067, 0.5714, 0.7067, 0.5714, 0.706, 0.6698, 0.507, 0.507, 0.593, 0.507, 0.593, 0.507, 0.507, 0.507, 0.7066, 0.9535, 0.7934, 0.9535, 0.7934, 0.9535, 0.7066, 0.9535, 0.3946, 0.6851, 0.3947, 0.8276, 0.3947, 0.8276, 0.3946, 0.6851, 0.7933, 0.5714, 0.794, 0.6698, 0.794, 0.6698, 0.7933, 0.5714, 0.593, 0.507, 0.5937, 0.5577, 0.5937, 0.5577, 0.593, 0.507, 0.7934, 0.9535, 0.793, 0.9933, 0.793, 0.9933, 0.7934, 0.9535, 0.3947, 0.8276, 0.3053, 0.8276, 0.3053, 0.8276, 0.3947, 0.8276, 0.794, 0.6698, 0.706, 0.6698, 0.706, 0.6698, 0.794, 0.6698, 0.6069, 0.5578, 0.6076, 0.5069, 0.6076, 0.5069, 0.6069, 0.5578, 0.6066, 0.9932, 0.6062, 0.9536, 0.6062, 0.9536, 0.6066, 0.9932, 0.3054, 0.8429, 0.3946, 0.8429, 0.3946, 0.8429, 0.3054, 0.8429, 0.7057, 0.6851, 0.7943, 0.6851, 0.7943, 0.6851, 0.7057, 0.6851, 0.6931, 0.5578, 0.6069, 0.5578, 0.6069, 0.5578, 0.6931, 0.5578, 0.6934, 0.9932, 0.6066, 0.9932, 0.6066, 0.9932, 0.6934, 0.9932, 0.3059, 0.9402, 0.3054, 0.8429, 0.3054, 0.8429, 0.3059, 0.9402, 0.7056, 0.8276, 0.7057, 0.6851, 0.7057, 0.6851, 0.7056, 0.8276, 0.6076, 0.5069, 0.6923, 0.5069, 0.6923, 0.5069, 0.6076, 0.5069, 0.6062, 0.9536, 0.6937, 0.9536, 0.6937, 0.9536, 0.6062, 0.9536, 0.3946, 0.8429, 0.3942, 0.9402, 0.3942, 0.9402, 0.3946, 0.8429, 0.7943, 0.6851, 0.7944, 0.8276, 0.7944, 0.8276, 0.7943, 0.6851, 0.6923, 0.5069, 0.6931, 0.5578, 0.6931, 0.5578, 0.6923, 0.5069, 0.6937, 0.9536, 0.6934, 0.9932, 0.6934, 0.9932, 0.6937, 0.9536, 0.3942, 0.9402, 0.3059, 0.9402, 0.3059, 0.9402, 0.3942, 0.9402, 0.7944, 0.8276, 0.7056, 0.8276, 0.7056, 0.8276, 0.7944, 0.8276, 0.7073, 0.5579, 0.7081, 0.5068, 0.7081, 0.5068, 0.7073, 0.5579, 0.506, 0.9931, 0.5057, 0.9537, 0.5057, 0.9537, 0.506, 0.9931, 0.2067, 0.5714, 0.2933, 0.5714, 0.2933, 0.5714, 0.2067, 0.5714, 0.7058, 0.8428, 0.7942, 0.8428, 0.7942, 0.8428, 0.7058, 0.8428, 0.1, 0.5, 0.1, 0.5647, 0.09321, 0.5577, 0.09282, 0.507, 0.1, 0.5647, -0.008779, 0.5647, -0.001114, 0.5577, 0.09321, 0.5577, -0.008779, 0.5647, -7.451e-08, 0.5, 0.00616, 0.507, -0.001114, 0.5577, -7.451e-08, 0.5, 0.1, 0.5, 0.09282, 0.507, 0.00616, 0.507, 0.8, 0.5, 0.8, 0.5647, 0.7927, 0.5579, 0.7919, 0.5068, 0.8, 0.5647, 0.7, 0.5647, 0.7073, 0.5579, 0.7927, 0.5579, 0.7, 0.5647, 0.7, 0.5, 0.7081, 0.5068, 0.7073, 0.5579, 0.7, 0.5, 0.8, 0.5, 0.7919, 0.5068, 0.7081, 0.5068, 0.7, 0.5, 0.7, 0.5647, 0.6931, 0.5578, 0.6923, 0.5069, 0.7, 0.5647, 0.6, 0.5647, 0.6069, 0.5578, 0.6931, 0.5578, 0.6, 0.5647, 0.6, 0.5, 0.6076, 0.5069, 0.6069, 0.5578, 0.6, 0.5, 0.7, 0.5, 0.6923, 0.5069, 0.6076, 0.5069, 0.6, 0.5, 0.6, 0.5647, 0.5937, 0.5577, 0.593, 0.507, 0.6, 0.5647, 0.5, 0.5647, 0.5063, 0.5577, 0.5937, 0.5577, 0.5, 0.5647, 0.5, 0.5, 0.507, 0.507, 0.5063, 0.5577, 0.5, 0.5, 0.6, 0.5, 0.593, 0.507, 0.507, 0.507, 0.5, 0.5, 0.5, 0.5647, 0.4937, 0.5577, 0.493, 0.507, 0.5, 0.5647, 0.4, 0.5647, 0.4063, 0.5577, 0.4937, 0.5577, 0.4, 0.5647, 0.4, 0.5, 0.407, 0.507, 0.4063, 0.5577, 0.4, 0.5, 0.5, 0.5, 0.493, 0.507, 0.407, 0.507, 0.4, 0.5, 0.4, 0.5647, 0.3931, 0.5578, 0.3924, 0.5069, 0.4, 0.5647, 0.3, 0.5647, 0.3069, 0.5578, 0.3931, 0.5578, 0.3, 0.5647, 0.3, 0.5, 0.3077, 0.5069, 0.3069, 0.5578, 0.3, 0.5, 0.4, 0.5, 0.3924, 0.5069, 0.3077, 0.5069, 0.3, 0.5, 0.3, 0.5647, 0.2927, 0.5579, 0.2919, 0.5068, 0.3, 0.5647, 0.2, 0.5647, 0.2073, 0.5579, 0.2927, 0.5579, 0.2, 0.5647, 0.2, 0.5, 0.2081, 0.5068, 0.2073, 0.5579, 0.2, 0.5, 0.3, 0.5, 0.2919, 0.5068, 0.2081, 0.5068, 0.2, 0.5, 0.2, 0.5647, 0.1931, 0.5578, 0.1923, 0.5069, 0.2, 0.5647, 0.1, 0.5647, 0.1069, 0.5578, 0.1931, 0.5578, 0.1, 0.5647, 0.1, 0.5, 0.1076, 0.5069, 0.1069, 0.5578, 0.1, 0.5, 0.2, 0.5, 0.1923, 0.5069, 0.1076, 0.5069, 1.0, 0.5, 1.009, 0.5647, 1.001, 0.5577, 0.9938, 0.507, 1.009, 0.5647, 0.9, 0.5647, 0.9068, 0.5577, 1.001, 0.5577, 0.9, 0.5647, 0.9, 0.5, 0.9072, 0.507, 0.9068, 0.5577, 0.9, 0.5, 1.0, 0.5, 0.9938, 0.507, 0.9072, 0.507, 0.9, 0.5, 0.9, 0.5647, 0.8931, 0.5578, 0.8924, 0.5069, 0.9, 0.5647, 0.8, 0.5647, 0.8069, 0.5578, 0.8931, 0.5578, 0.8, 0.5647, 0.8, 0.5, 0.8077, 0.5069, 0.8069, 0.5578, 0.8, 0.5, 0.9, 0.5, 0.8924, 0.5069, 0.8077, 0.5069, 0.2, 0.9468, 0.2, 1.0, 0.1934, 0.9932, 0.1937, 0.9536, 0.2, 1.0, 0.1, 1.0, 0.1066, 0.9932, 0.1934, 0.9932, 0.1, 1.0, 0.1, 0.9468, 0.1062, 0.9536, 0.1066, 0.9932, 0.1, 0.9468, 0.2, 0.9468, 0.1937, 0.9536, 0.1062, 0.9536, 0.3, 0.9468, 0.3, 1.0, 0.293, 0.9933, 0.2934, 0.9535, 0.3, 1.0, 0.2, 1.0, 0.207, 0.9933, 0.293, 0.9933, 0.2, 1.0, 0.2, 0.9468, 0.2066, 0.9535, 0.207, 0.9933, 0.2, 0.9468, 0.3, 0.9468, 0.2934, 0.9535, 0.2066, 0.9535, 0.4, 0.9468, 0.4, 1.0, 0.3934, 0.9932, 0.3938, 0.9536, 0.4, 1.0, 0.3, 1.0, 0.3066, 0.9932, 0.3934, 0.9932, 0.3, 1.0, 0.3, 0.9468, 0.3063, 0.9536, 0.3066, 0.9932, 0.3, 0.9468, 0.4, 0.9468, 0.3938, 0.9536, 0.3063, 0.9536, 0.5, 0.9468, 0.5, 1.0, 0.494, 0.9931, 0.4943, 0.9537, 0.5, 1.0, 0.4, 1.0, 0.406, 0.9931, 0.494, 0.9931, 0.4, 1.0, 0.4, 0.9468, 0.4057, 0.9537, 0.406, 0.9931, 0.4, 0.9468, 0.5, 0.9468, 0.4943, 0.9537, 0.4057, 0.9537, 0.6, 0.9468, 0.6, 1.0, 0.594, 0.9931, 0.5943, 0.9537, 0.6, 1.0, 0.5, 1.0, 0.506, 0.9931, 0.594, 0.9931, 0.5, 1.0, 0.5, 0.9468, 0.5057, 0.9537, 0.506, 0.9931, 0.5, 0.9468, 0.6, 0.9468, 0.5943, 0.9537, 0.5057, 0.9537, 0.7, 0.9468, 0.7, 1.0, 0.6934, 0.9932, 0.6937, 0.9536, 0.7, 1.0, 0.6, 1.0, 0.6066, 0.9932, 0.6934, 0.9932, 0.6, 1.0, 0.6, 0.9468, 0.6062, 0.9536, 0.6066, 0.9932, 0.6, 0.9468, 0.7, 0.9468, 0.6937, 0.9536, 0.6062, 0.9536, 0.8, 0.9468, 0.8, 1.0, 0.793, 0.9933, 0.7934, 0.9535, 0.8, 1.0, 0.7, 1.0, 0.707, 0.9933, 0.793, 0.9933, 0.7, 1.0, 0.7, 0.9468, 0.7066, 0.9535, 0.707, 0.9933, 0.7, 0.9468, 0.8, 0.9468, 0.7934, 0.9535, 0.7066, 0.9535, 0.9, 0.9468, 0.9, 1.0, 0.8934, 0.9932, 0.8938, 0.9536, 0.9, 1.0, 0.8, 1.0, 0.8066, 0.9932, 0.8934, 0.9932, 0.8, 1.0, 0.8, 0.9468, 0.8063, 0.9536, 0.8066, 0.9932, 0.8, 0.9468, 0.9, 0.9468, 0.8938, 0.9536, 0.8063, 0.9536, 1.008, 0.9468, 1.0, 1.0, 0.9948, 0.9931, 1.001, 0.9537, 1.0, 1.0, 0.9, 1.0, 0.9062, 0.9931, 0.9948, 0.9931, 0.9, 1.0, 0.9, 0.9468, 0.9061, 0.9537, 0.9062, 0.9931, 0.9, 0.9468, 1.008, 0.9468, 1.001, 0.9537, 0.9061, 0.9537, 0.1, 0.9468, -0.007617, 0.9468, -0.002404, 0.9401, 0.09409, 0.9401, -0.007617, 0.9468, -0.01847, 0.8362, -0.01208, 0.8429, -0.002404, 0.9401, -0.01847, 0.8362, 0.09955, 0.8362, 0.09382, 0.8429, -0.01208, 0.8429, 0.09955, 0.8362, 0.1, 0.9468, 0.09409, 0.9401, 0.09382, 0.8429, 0.09955, 0.8362, -0.01847, 0.8362, -0.01278, 0.8276, 0.09383, 0.8276, -0.01847, 0.8362, -0.01899, 0.6765, -0.01313, 0.6851, -0.01278, 0.8276, -0.01899, 0.6765, 0.09955, 0.6765, 0.09371, 0.6851, -0.01313, 0.6851, 0.09955, 0.6765, 0.09955, 0.8362, 0.09383, 0.8276, 0.09371, 0.6851, 0.09955, 0.6765, -0.01899, 0.6765, -0.01237, 0.6697, 0.09355, 0.6697, -0.01899, 0.6765, -0.008779, 0.5647, -0.003024, 0.5715, -0.01237, 0.6697, -0.008779, 0.5647, 0.1, 0.5647, 0.09357, 0.5715, -0.003024, 0.5715, 0.1, 0.5647, 0.09955, 0.6765, 0.09355, 0.6697, 0.09357, 0.5715, 0.2, 0.9468, 0.1, 0.9468, 0.1058, 0.9402, 0.1941, 0.9402, 0.1, 0.9468, 0.09955, 0.8362, 0.105, 0.8429, 0.1058, 0.9402, 0.09955, 0.8362, 0.2, 0.8362, 0.1946, 0.8429, 0.105, 0.8429, 0.2, 0.8362, 0.2, 0.9468, 0.1941, 0.9402, 0.1946, 0.8429, 0.2, 0.8362, 0.09955, 0.8362, 0.1049, 0.8276, 0.1947, 0.8276, 0.09955, 0.8362, 0.09955, 0.6765, 0.105, 0.6851, 0.1049, 0.8276, 0.09955, 0.6765, 0.2, 0.6765, 0.1946, 0.6851, 0.105, 0.6851, 0.2, 0.6765, 0.2, 0.8362, 0.1947, 0.8276, 0.1946, 0.6851, 0.2, 0.6765, 0.09955, 0.6765, 0.1052, 0.6697, 0.1943, 0.6697, 0.09955, 0.6765, 0.1, 0.5647, 0.1063, 0.5714, 0.1052, 0.6697, 0.1, 0.5647, 0.2, 0.5647, 0.1937, 0.5714, 0.1063, 0.5714, 0.2, 0.5647, 0.2, 0.6765, 0.1943, 0.6697, 0.1937, 0.5714, 0.3, 0.9468, 0.2, 0.9468, 0.2062, 0.9402, 0.2938, 0.9402, 0.2, 0.9468, 0.2, 0.8362, 0.2058, 0.8428, 0.2062, 0.9402, 0.2, 0.8362, 0.3, 0.8362, 0.2942, 0.8428, 0.2058, 0.8428, 0.3, 0.8362, 0.3, 0.9468, 0.2938, 0.9402, 0.2942, 0.8428, 0.3, 0.8362, 0.2, 0.8362, 0.2056, 0.8276, 0.2944, 0.8276, 0.2, 0.8362, 0.2, 0.6765, 0.2057, 0.6851, 0.2056, 0.8276, 0.2, 0.6765, 0.3, 0.6765, 0.2943, 0.6851, 0.2057, 0.6851, 0.3, 0.6765, 0.3, 0.8362, 0.2944, 0.8276, 0.2943, 0.6851, 0.3, 0.6765, 0.2, 0.6765, 0.206, 0.6698, 0.294, 0.6698, 0.2, 0.6765, 0.2, 0.5647, 0.2067, 0.5714, 0.206, 0.6698, 0.2, 0.5647, 0.3, 0.5647, 0.2933, 0.5714, 0.2067, 0.5714, 0.3, 0.5647, 0.3, 0.6765, 0.294, 0.6698, 0.2933, 0.5714, 0.4, 0.9468, 0.3, 0.9468, 0.3059, 0.9402, 0.3942, 0.9402, 0.3, 0.9468, 0.3, 0.8362, 0.3054, 0.8429, 0.3059, 0.9402, 0.3, 0.8362, 0.4, 0.8362, 0.3946, 0.8429, 0.3054, 0.8429, 0.4, 0.8362, 0.4, 0.9468, 0.3942, 0.9402, 0.3946, 0.8429, 0.4, 0.8362, 0.3, 0.8362, 0.3053, 0.8276, 0.3947, 0.8276, 0.3, 0.8362, 0.3, 0.6765, 0.3054, 0.6851, 0.3053, 0.8276, 0.3, 0.6765, 0.4, 0.6765, 0.3946, 0.6851, 0.3054, 0.6851, 0.4, 0.6765, 0.4, 0.8362, 0.3947, 0.8276, 0.3946, 0.6851, 0.4, 0.6765, 0.3, 0.6765, 0.3056, 0.6697, 0.3944, 0.6697, 0.3, 0.6765, 0.3, 0.5647, 0.3063, 0.5714, 0.3056, 0.6697, 0.3, 0.5647, 0.4, 0.5647, 0.3937, 0.5714, 0.3063, 0.5714, 0.4, 0.5647, 0.4, 0.6765, 0.3944, 0.6697, 0.3937, 0.5714, 0.5, 0.9468, 0.4, 0.9468, 0.4054, 0.9401, 0.4947, 0.9401, 0.4, 0.9468, 0.4, 0.8362, 0.405, 0.8429, 0.4054, 0.9401, 0.4, 0.8362, 0.5, 0.8362, 0.495, 0.8429, 0.405, 0.8429, 0.5, 0.8362, 0.5, 0.9468, 0.4947, 0.9401, 0.495, 0.8429, 0.5, 0.8362, 0.4, 0.8362, 0.4048, 0.8276, 0.4952, 0.8276, 0.4, 0.8362, 0.4, 0.6765, 0.4049, 0.6851, 0.4048, 0.8276, 0.4, 0.6765, 0.5, 0.6765, 0.4951, 0.6851, 0.4049, 0.6851, 0.5, 0.6765, 0.5, 0.8362, 0.4952, 0.8276, 0.4951, 0.6851, 0.5, 0.6765, 0.4, 0.6765, 0.4052, 0.6697, 0.4949, 0.6697, 0.4, 0.6765, 0.4, 0.5647, 0.4058, 0.5715, 0.4052, 0.6697, 0.4, 0.5647, 0.5, 0.5647, 0.4942, 0.5715, 0.4058, 0.5715, 0.5, 0.5647, 0.5, 0.6765, 0.4949, 0.6697, 0.4942, 0.5715, 0.6, 0.9468, 0.5, 0.9468, 0.5053, 0.9401, 0.5946, 0.9401, 0.5, 0.9468, 0.5, 0.8362, 0.505, 0.8429, 0.5053, 0.9401, 0.5, 0.8362, 0.6, 0.8362, 0.595, 0.8429, 0.505, 0.8429, 0.6, 0.8362, 0.6, 0.9468, 0.5946, 0.9401, 0.595, 0.8429, 0.6, 0.8362, 0.5, 0.8362, 0.5048, 0.8276, 0.5952, 0.8276, 0.5, 0.8362, 0.5, 0.6765, 0.5049, 0.6851, 0.5048, 0.8276, 0.5, 0.6765, 0.6, 0.6765, 0.5951, 0.6851, 0.5049, 0.6851, 0.6, 0.6765, 0.6, 0.8362, 0.5952, 0.8276, 0.5951, 0.6851, 0.6, 0.6765, 0.5, 0.6765, 0.5051, 0.6697, 0.5948, 0.6697, 0.5, 0.6765, 0.5, 0.5647, 0.5058, 0.5715, 0.5051, 0.6697, 0.5, 0.5647, 0.6, 0.5647, 0.5942, 0.5715, 0.5058, 0.5715, 0.6, 0.5647, 0.6, 0.6765, 0.5948, 0.6697, 0.5942, 0.5715, 0.7, 0.9468, 0.6, 0.9468, 0.6058, 0.9402, 0.6941, 0.9402, 0.6, 0.9468, 0.6, 0.8362, 0.6054, 0.8429, 0.6058, 0.9402, 0.6, 0.8362, 0.7, 0.8362, 0.6946, 0.8429, 0.6054, 0.8429, 0.7, 0.8362, 0.7, 0.9468, 0.6941, 0.9402, 0.6946, 0.8429, 0.7, 0.8362, 0.6, 0.8362, 0.6053, 0.8276, 0.6947, 0.8276, 0.6, 0.8362, 0.6, 0.6765, 0.6054, 0.6851, 0.6053, 0.8276, 0.6, 0.6765, 0.7, 0.6765, 0.6946, 0.6851, 0.6054, 0.6851, 0.7, 0.6765, 0.7, 0.8362, 0.6947, 0.8276, 0.6946, 0.6851, 0.7, 0.6765, 0.6, 0.6765, 0.6056, 0.6697, 0.6944, 0.6697, 0.6, 0.6765, 0.6, 0.5647, 0.6063, 0.5714, 0.6056, 0.6697, 0.6, 0.5647, 0.7, 0.5647, 0.6937, 0.5714, 0.6063, 0.5714, 0.7, 0.5647, 0.7, 0.6765, 0.6944, 0.6697, 0.6937, 0.5714, 0.8, 0.9468, 0.7, 0.9468, 0.7062, 0.9402, 0.7938, 0.9402, 0.7, 0.9468, 0.7, 0.8362, 0.7058, 0.8428, 0.7062, 0.9402, 0.7, 0.8362, 0.8, 0.8362, 0.7942, 0.8428, 0.7058, 0.8428, 0.8, 0.8362, 0.8, 0.9468, 0.7938, 0.9402, 0.7942, 0.8428, 0.8, 0.8362, 0.7, 0.8362, 0.7056, 0.8276, 0.7944, 0.8276, 0.7, 0.8362, 0.7, 0.6765, 0.7057, 0.6851, 0.7056, 0.8276, 0.7, 0.6765, 0.8, 0.6765, 0.7943, 0.6851, 0.7057, 0.6851, 0.8, 0.6765, 0.8, 0.8362, 0.7944, 0.8276, 0.7943, 0.6851, 0.8, 0.6765, 0.7, 0.6765, 0.706, 0.6698, 0.794, 0.6698, 0.7, 0.6765, 0.7, 0.5647, 0.7067, 0.5714, 0.706, 0.6698, 0.7, 0.5647, 0.8, 0.5647, 0.7933, 0.5714, 0.7067, 0.5714, 0.8, 0.5647, 0.8, 0.6765, 0.794, 0.6698, 0.7933, 0.5714, 0.9, 0.9468, 0.8, 0.9468, 0.8059, 0.9402, 0.8942, 0.9402, 0.8, 0.9468, 0.8, 0.8362, 0.8054, 0.8429, 0.8059, 0.9402, 0.8, 0.8362, 0.9004, 0.8362, 0.895, 0.8429, 0.8054, 0.8429, 0.9004, 0.8362, 0.9, 0.9468, 0.8942, 0.9402, 0.895, 0.8429, 0.9004, 0.8362, 0.8, 0.8362, 0.8053, 0.8276, 0.8951, 0.8276, 0.8, 0.8362, 0.8, 0.6765, 0.8054, 0.6851, 0.8053, 0.8276, 0.8, 0.6765, 0.9005, 0.6765, 0.895, 0.6851, 0.8054, 0.6851, 0.9005, 0.6765, 0.9004, 0.8362, 0.8951, 0.8276, 0.895, 0.6851, 0.9005, 0.6765, 0.8, 0.6765, 0.8057, 0.6697, 0.8948, 0.6697, 0.8, 0.6765, 0.8, 0.5647, 0.8063, 0.5714, 0.8057, 0.6697, 0.8, 0.5647, 0.9, 0.5647, 0.8937, 0.5714, 0.8063, 0.5714, 0.9, 0.5647, 0.9005, 0.6765, 0.8948, 0.6697, 0.8937, 0.5714, 1.008, 0.9468, 0.9, 0.9468, 0.9059, 0.9401, 1.002, 0.9401, 0.9, 0.9468, 0.9004, 0.8362, 0.9062, 0.8429, 0.9059, 0.9401, 0.9004, 0.8362, 1.018, 0.8362, 1.012, 0.8429, 0.9062, 0.8429, 1.018, 0.8362, 1.008, 0.9468, 1.002, 0.9401, 1.012, 0.8429, 1.018, 0.8362, 0.9004, 0.8362, 0.9062, 0.8276, 1.013, 0.8276, 0.9004, 0.8362, 0.9005, 0.6765, 0.9063, 0.6851, 0.9062, 0.8276, 0.9005, 0.6765, 1.019, 0.6765, 1.013, 0.6851, 0.9063, 0.6851, 1.019, 0.6765, 1.018, 0.8362, 1.013, 0.8276, 1.013, 0.6851, 1.019, 0.6765, 0.9005, 0.6765, 0.9064, 0.6697, 1.012, 0.6697, 0.9005, 0.6765, 0.9, 0.5647, 0.9064, 0.5715, 0.9064, 0.6697, 0.9, 0.5647, 1.009, 0.5647, 1.003, 0.5715, 0.9064, 0.5715, 1.009, 0.5647, 1.019, 0.6765, 1.012, 0.6697, 1.003, 0.5715, 0.1, 0.9468, 0.1, 1.0, 0.09381, 0.9931, 0.09394, 0.9537, 0.1, 1.0, -7.451e-08, 1.0, 0.005157, 0.9931, 0.09381, 0.9931, -7.451e-08, 1.0, -0.007617, 0.9468, -0.0006232, 0.9537, 0.005157, 0.9931, -0.007617, 0.9468, 0.1, 0.9468, 0.09394, 0.9537, -0.0006232, 0.9537, 0.09282, 0.507, 0.09321, 0.5577, -0.001114, 0.5577, 0.00616, 0.507, 0.7919, 0.5068, 0.7927, 0.5579, 0.7073, 0.5579, 0.7081, 0.5068, 0.6923, 0.5069, 0.6931, 0.5578, 0.6069, 0.5578, 0.6076, 0.5069, 0.593, 0.507, 0.5937, 0.5577, 0.5063, 0.5577, 0.507, 0.507, 0.493, 0.507, 0.4937, 0.5577, 0.4063, 0.5577, 0.407, 0.507, 0.3924, 0.5069, 0.3931, 0.5578, 0.3069, 0.5578, 0.3077, 0.5069, 0.2919, 0.5068, 0.2927, 0.5579, 0.2073, 0.5579, 0.2081, 0.5068, 0.1923, 0.5069, 0.1931, 0.5578, 0.1069, 0.5578, 0.1076, 0.5069, 0.9938, 0.507, 1.001, 0.5577, 0.9068, 0.5577, 0.9072, 0.507, 0.8924, 0.5069, 0.8931, 0.5578, 0.8069, 0.5578, 0.8077, 0.5069, 0.1937, 0.9536, 0.1934, 0.9932, 0.1066, 0.9932, 0.1062, 0.9536, 0.2934, 0.9535, 0.293, 0.9933, 0.207, 0.9933, 0.2066, 0.9535, 0.3938, 0.9536, 0.3934, 0.9932, 0.3066, 0.9932, 0.3063, 0.9536, 0.4943, 0.9537, 0.494, 0.9931, 0.406, 0.9931, 0.4057, 0.9537, 0.5943, 0.9537, 0.594, 0.9931, 0.506, 0.9931, 0.5057, 0.9537, 0.6937, 0.9536, 0.6934, 0.9932, 0.6066, 0.9932, 0.6062, 0.9536, 0.7934, 0.9535, 0.793, 0.9933, 0.707, 0.9933, 0.7066, 0.9535, 0.8938, 0.9536, 0.8934, 0.9932, 0.8066, 0.9932, 0.8063, 0.9536, 1.001, 0.9537, 0.9948, 0.9931, 0.9062, 0.9931, 0.9061, 0.9537, 0.09409, 0.9401, -0.002404, 0.9401, -0.01208, 0.8429, 0.09382, 0.8429, 0.09383, 0.8276, -0.01278, 0.8276, -0.01313, 0.6851, 0.09371, 0.6851, 0.09355, 0.6697, -0.01237, 0.6697, -0.003024, 0.5715, 0.09357, 0.5715, 0.1941, 0.9402, 0.1058, 0.9402, 0.105, 0.8429, 0.1946, 0.8429, 0.1947, 0.8276, 0.1049, 0.8276, 0.105, 0.6851, 0.1946, 0.6851, 0.1943, 0.6697, 0.1052, 0.6697, 0.1063, 0.5714, 0.1937, 0.5714, 0.2938, 0.9402, 0.2062, 0.9402, 0.2058, 0.8428, 0.2942, 0.8428, 0.2944, 0.8276, 0.2056, 0.8276, 0.2057, 0.6851, 0.2943, 0.6851, 0.294, 0.6698, 0.206, 0.6698, 0.2067, 0.5714, 0.2933, 0.5714, 0.3942, 0.9402, 0.3059, 0.9402, 0.3054, 0.8429, 0.3946, 0.8429, 0.3947, 0.8276, 0.3053, 0.8276, 0.3054, 0.6851, 0.3946, 0.6851, 0.3944, 0.6697, 0.3056, 0.6697, 0.3063, 0.5714, 0.3937, 0.5714, 0.4947, 0.9401, 0.4054, 0.9401, 0.405, 0.8429, 0.495, 0.8429, 0.4952, 0.8276, 0.4048, 0.8276, 0.4049, 0.6851, 0.4951, 0.6851, 0.4949, 0.6697, 0.4052, 0.6697, 0.4058, 0.5715, 0.4942, 0.5715, 0.5946, 0.9401, 0.5053, 0.9401, 0.505, 0.8429, 0.595, 0.8429, 0.5952, 0.8276, 0.5048, 0.8276, 0.5049, 0.6851, 0.5951, 0.6851, 0.5948, 0.6697, 0.5051, 0.6697, 0.5058, 0.5715, 0.5942, 0.5715, 0.6941, 0.9402, 0.6058, 0.9402, 0.6054, 0.8429, 0.6946, 0.8429, 0.6947, 0.8276, 0.6053, 0.8276, 0.6054, 0.6851, 0.6946, 0.6851, 0.6944, 0.6697, 0.6056, 0.6697, 0.6063, 0.5714, 0.6937, 0.5714, 0.7938, 0.9402, 0.7062, 0.9402, 0.7058, 0.8428, 0.7942, 0.8428, 0.7944, 0.8276, 0.7056, 0.8276, 0.7057, 0.6851, 0.7943, 0.6851, 0.794, 0.6698, 0.706, 0.6698, 0.7067, 0.5714, 0.7933, 0.5714, 0.8942, 0.9402, 0.8059, 0.9402, 0.8054, 0.8429, 0.895, 0.8429, 0.8951, 0.8276, 0.8053, 0.8276, 0.8054, 0.6851, 0.895, 0.6851, 0.8948, 0.6697, 0.8057, 0.6697, 0.8063, 0.5714, 0.8937, 0.5714, 1.002, 0.9401, 0.9059, 0.9401, 0.9062, 0.8429, 1.012, 0.8429, 1.013, 0.8276, 0.9062, 0.8276, 0.9063, 0.6851, 1.013, 0.6851, 1.012, 0.6697, 0.9064, 0.6697, 0.9064, 0.5715, 1.003, 0.5715, 0.09394, 0.9537, 0.09381, 0.9931, 0.005157, 0.9931, -0.0006232, 0.9537, 0.8066, 0.9932, 0.8063, 0.9536, 0.8063, 0.9536, 0.8066, 0.9932, 0.4063, 0.5577, 0.407, 0.507, 0.407, 0.507, 0.4063, 0.5577, 0.8951, 0.8276, 0.8053, 0.8276, 0.8053, 0.8276, 0.8951, 0.8276, 0.4947, 0.9401, 0.4054, 0.9401, 0.4054, 0.9401, 0.4947, 0.9401, 1.001, 0.9537, 0.9948, 0.9931, 0.9948, 0.9931, 1.001, 0.9537, 0.3924, 0.5069, 0.3931, 0.5578, 0.3931, 0.5578, 0.3924, 0.5069, 0.895, 0.6851, 0.8951, 0.8276, 0.8951, 0.8276, 0.895, 0.6851, 0.495, 0.8429, 0.4947, 0.9401, 0.4947, 0.9401, 0.495, 0.8429, 0.9061, 0.9537, 1.001, 0.9537, 1.001, 0.9537, 0.9061, 0.9537, 0.3077, 0.5069, 0.3924, 0.5069, 0.3924, 0.5069, 0.3077, 0.5069, 0.8053, 0.8276, 0.8054, 0.6851, 0.8054, 0.6851, 0.8053, 0.8276, 0.4054, 0.9401, 0.405, 0.8429, 0.405, 0.8429, 0.4054, 0.9401, 0.9948, 0.9931, 0.9062, 0.9931, 0.9062, 0.9931, 0.9948, 0.9931, 0.3931, 0.5578, 0.3069, 0.5578, 0.3069, 0.5578, 0.3931, 0.5578, 0.8054, 0.6851, 0.895, 0.6851, 0.895, 0.6851, 0.8054, 0.6851, 0.405, 0.8429, 0.495, 0.8429, 0.495, 0.8429, 0.405, 0.8429, 0.9062, 0.9931, 0.9061, 0.9537, 0.9061, 0.9537, 0.9062, 0.9931, 0.3069, 0.5578, 0.3077, 0.5069, 0.3077, 0.5069, 0.3069, 0.5578, 0.8948, 0.6697, 0.8057, 0.6697, 0.8057, 0.6697, 0.8948, 0.6697, 0.4952, 0.8276, 0.4048, 0.8276, 0.4048, 0.8276, 0.4952, 0.8276, 0.09409, 0.9401, -0.002404, 0.9401, -0.002404, 0.9401, 0.09409, 0.9401, 0.2919, 0.5068, 0.2927, 0.5579, 0.2927, 0.5579, 0.2919, 0.5068, 0.8937, 0.5714, 0.8948, 0.6697, 0.8948, 0.6697, 0.8937, 0.5714, 0.4951, 0.6851, 0.4952, 0.8276, 0.4952, 0.8276, 0.4951, 0.6851, 0.09382, 0.8429, 0.09409, 0.9401, 0.09409, 0.9401, 0.09382, 0.8429, 0.2081, 0.5068, 0.2919, 0.5068, 0.2919, 0.5068, 0.2081, 0.5068, 0.8057, 0.6697, 0.8063, 0.5714, 0.8063, 0.5714, 0.8057, 0.6697, 0.4048, 0.8276, 0.4049, 0.6851, 0.4049, 0.6851, 0.4048, 0.8276, -0.002404, 0.9401, -0.01208, 0.8429, -0.01208, 0.8429, -0.002404, 0.9401, 0.2927, 0.5579, 0.2073, 0.5579, 0.2073, 0.5579, 0.2927, 0.5579, 0.8063, 0.5714, 0.8937, 0.5714, 0.8937, 0.5714, 0.8063, 0.5714, 0.4049, 0.6851, 0.4951, 0.6851, 0.4951, 0.6851, 0.4049, 0.6851, -0.01208, 0.8429, 0.09382, 0.8429, 0.09382, 0.8429, -0.01208, 0.8429, 0.2073, 0.5579, 0.2081, 0.5068, 0.2081, 0.5068, 0.2073, 0.5579, 1.002, 0.9401, 0.9059, 0.9401, 0.9059, 0.9401, 1.002, 0.9401, 0.4949, 0.6697, 0.4052, 0.6697, 0.4052, 0.6697, 0.4949, 0.6697, 0.09383, 0.8276, -0.01278, 0.8276, -0.01278, 0.8276, 0.09383, 0.8276, 0.1923, 0.5069, 0.1931, 0.5578, 0.1931, 0.5578, 0.1923, 0.5069, 1.012, 0.8429, 1.002, 0.9401, 1.002, 0.9401, 1.012, 0.8429, 0.4942, 0.5715, 0.4949, 0.6697, 0.4949, 0.6697, 0.4942, 0.5715, 0.09371, 0.6851, 0.09383, 0.8276, 0.09383, 0.8276, 0.09371, 0.6851, 0.1076, 0.5069, 0.1923, 0.5069, 0.1923, 0.5069, 0.1076, 0.5069, 0.9059, 0.9401, 0.9062, 0.8429, 0.9062, 0.8429, 0.9059, 0.9401, 0.4052, 0.6697, 0.4058, 0.5715, 0.4058, 0.5715, 0.4052, 0.6697, -0.01278, 0.8276, -0.01313, 0.6851, -0.01313, 0.6851, -0.01278, 0.8276, 0.1931, 0.5578, 0.1069, 0.5578, 0.1069, 0.5578, 0.1931, 0.5578, 0.9062, 0.8429, 1.012, 0.8429, 1.012, 0.8429, 0.9062, 0.8429, 0.4058, 0.5715, 0.4942, 0.5715, 0.4942, 0.5715, 0.4058, 0.5715, -0.01313, 0.6851, 0.09371, 0.6851, 0.09371, 0.6851, -0.01313, 0.6851, 0.1069, 0.5578, 0.1076, 0.5069, 0.1076, 0.5069, 0.1069, 0.5578, 1.013, 0.8276, 0.9062, 0.8276, 0.9062, 0.8276, 1.013, 0.8276, 0.5946, 0.9401, 0.5053, 0.9401, 0.5053, 0.9401, 0.5946, 0.9401, 0.09355, 0.6697, -0.01237, 0.6697, -0.01237, 0.6697, 0.09355, 0.6697, 0.9938, 0.507, 1.001, 0.5577, 1.001, 0.5577, 0.9938, 0.507, 1.013, 0.6851, 1.013, 0.8276, 1.013, 0.8276, 1.013, 0.6851, 0.595, 0.8429, 0.5946, 0.9401, 0.5946, 0.9401, 0.595, 0.8429, 0.09357, 0.5715, 0.09355, 0.6697, 0.09355, 0.6697, 0.09357, 0.5715, 0.9072, 0.507, 0.9938, 0.507, 0.9938, 0.507, 0.9072, 0.507, 0.9062, 0.8276, 0.9063, 0.6851, 0.9063, 0.6851, 0.9062, 0.8276, 0.5053, 0.9401, 0.505, 0.8429, 0.505, 0.8429, 0.5053, 0.9401, -0.01237, 0.6697, -0.003024, 0.5715, -0.003024, 0.5715, -0.01237, 0.6697, 1.001, 0.5577, 0.9068, 0.5577, 0.9068, 0.5577, 1.001, 0.5577, 0.9063, 0.6851, 1.013, 0.6851, 1.013, 0.6851, 0.9063, 0.6851, 0.505, 0.8429, 0.595, 0.8429, 0.595, 0.8429, 0.505, 0.8429, -0.003024, 0.5715, 0.09357, 0.5715, 0.09357, 0.5715, -0.003024, 0.5715, 0.9068, 0.5577, 0.9072, 0.507, 0.9072, 0.507, 0.9068, 0.5577, 1.012, 0.6697, 0.9064, 0.6697, 0.9064, 0.6697, 1.012, 0.6697, 0.5952, 0.8276, 0.5048, 0.8276, 0.5048, 0.8276, 0.5952, 0.8276, 0.1941, 0.9402, 0.1058, 0.9402, 0.1058, 0.9402, 0.1941, 0.9402, 0.8924, 0.5069, 0.8931, 0.5578, 0.8931, 0.5578, 0.8924, 0.5069, 1.003, 0.5715, 1.012, 0.6697, 1.012, 0.6697, 1.003, 0.5715, 0.5951, 0.6851, 0.5952, 0.8276, 0.5952, 0.8276, 0.5951, 0.6851, 0.1946, 0.8429, 0.1941, 0.9402, 0.1941, 0.9402, 0.1946, 0.8429, 0.8077, 0.5069, 0.8924, 0.5069, 0.8924, 0.5069, 0.8077, 0.5069, 0.9064, 0.6697, 0.9064, 0.5715, 0.9064, 0.5715, 0.9064, 0.6697, 0.5048, 0.8276, 0.5049, 0.6851, 0.5049, 0.6851, 0.5048, 0.8276, 0.1058, 0.9402, 0.105, 0.8429, 0.105, 0.8429, 0.1058, 0.9402, 0.8931, 0.5578, 0.8069, 0.5578, 0.8069, 0.5578, 0.8931, 0.5578, 0.9064, 0.5715, 1.003, 0.5715, 1.003, 0.5715, 0.9064, 0.5715, 0.5049, 0.6851, 0.5951, 0.6851, 0.5951, 0.6851, 0.5049, 0.6851, 0.105, 0.8429, 0.1946, 0.8429, 0.1946, 0.8429, 0.105, 0.8429, 0.8069, 0.5578, 0.8077, 0.5069, 0.8077, 0.5069, 0.8069, 0.5578, 0.09394, 0.9537, 0.09381, 0.9931, 0.09381, 0.9931, 0.09394, 0.9537, 0.5948, 0.6697, 0.5051, 0.6697, 0.5051, 0.6697, 0.5948, 0.6697, 0.1947, 0.8276, 0.1049, 0.8276, 0.1049, 0.8276, 0.1947, 0.8276, 0.1937, 0.9536, 0.1934, 0.9932, 0.1934, 0.9932, 0.1937, 0.9536, -0.0006232, 0.9537, 0.09394, 0.9537, 0.09394, 0.9537, -0.0006232, 0.9537, 0.5942, 0.5715, 0.5948, 0.6697, 0.5948, 0.6697, 0.5942, 0.5715, 0.1946, 0.6851, 0.1947, 0.8276, 0.1947, 0.8276, 0.1946, 0.6851, 0.1062, 0.9536, 0.1937, 0.9536, 0.1937, 0.9536, 0.1062, 0.9536, 0.09381, 0.9931, 0.005157, 0.9931, 0.005157, 0.9931, 0.09381, 0.9931, 0.5051, 0.6697, 0.5058, 0.5715, 0.5058, 0.5715, 0.5051, 0.6697, 0.1049, 0.8276, 0.105, 0.6851, 0.105, 0.6851, 0.1049, 0.8276, 0.1934, 0.9932, 0.1066, 0.9932, 0.1066, 0.9932, 0.1934, 0.9932, 0.005157, 0.9931, -0.0006232, 0.9537, -0.0006232, 0.9537, 0.005157, 0.9931, 0.5058, 0.5715, 0.5942, 0.5715, 0.5942, 0.5715, 0.5058, 0.5715, 0.105, 0.6851, 0.1946, 0.6851, 0.1946, 0.6851, 0.105, 0.6851, 0.1066, 0.9932, 0.1062, 0.9536, 0.1062, 0.9536, 0.1066, 0.9932, 0.6941, 0.9402, 0.6058, 0.9402, 0.6058, 0.9402, 0.6941, 0.9402, 0.1943, 0.6697, 0.1052, 0.6697, 0.1052, 0.6697, 0.1943, 0.6697, 0.2934, 0.9535, 0.293, 0.9933, 0.293, 0.9933, 0.2934, 0.9535, 0.6946, 0.8429, 0.6941, 0.9402, 0.6941, 0.9402, 0.6946, 0.8429, 0.1937, 0.5714, 0.1943, 0.6697, 0.1943, 0.6697, 0.1937, 0.5714, 0.2066, 0.9535, 0.2934, 0.9535, 0.2934, 0.9535, 0.2066, 0.9535, 0.6058, 0.9402, 0.6054, 0.8429, 0.6054, 0.8429, 0.6058, 0.9402, 0.1052, 0.6697, 0.1063, 0.5714, 0.1063, 0.5714, 0.1052, 0.6697, 0.293, 0.9933, 0.207, 0.9933, 0.207, 0.9933, 0.293, 0.9933, 0.6054, 0.8429, 0.6946, 0.8429, 0.6946, 0.8429, 0.6054, 0.8429, 0.1063, 0.5714, 0.1937, 0.5714, 0.1937, 0.5714, 0.1063, 0.5714, 0.207, 0.9933, 0.2066, 0.9535, 0.2066, 0.9535, 0.207, 0.9933, 0.6947, 0.8276, 0.6053, 0.8276, 0.6053, 0.8276, 0.6947, 0.8276, 0.2938, 0.9402, 0.2062, 0.9402, 0.2062, 0.9402, 0.2938, 0.9402, 0.3938, 0.9536, 0.3934, 0.9932, 0.3934, 0.9932, 0.3938, 0.9536, 0.6946, 0.6851, 0.6947, 0.8276, 0.6947, 0.8276, 0.6946, 0.6851, 0.2942, 0.8428, 0.2938, 0.9402, 0.2938, 0.9402, 0.2942, 0.8428, 0.3063, 0.9536, 0.3938, 0.9536, 0.3938, 0.9536, 0.3063, 0.9536, 0.6053, 0.8276, 0.6054, 0.6851, 0.6054, 0.6851, 0.6053, 0.8276, 0.2062, 0.9402, 0.2058, 0.8428, 0.2058, 0.8428, 0.2062, 0.9402, 0.3934, 0.9932, 0.3066, 0.9932, 0.3066, 0.9932, 0.3934, 0.9932, 0.6054, 0.6851, 0.6946, 0.6851, 0.6946, 0.6851, 0.6054, 0.6851, 0.2058, 0.8428, 0.2942, 0.8428, 0.2942, 0.8428, 0.2058, 0.8428, 0.3066, 0.9932, 0.3063, 0.9536, 0.3063, 0.9536, 0.3066, 0.9932, 0.6944, 0.6697, 0.6056, 0.6697, 0.6056, 0.6697, 0.6944, 0.6697, 0.2944, 0.8276, 0.2056, 0.8276, 0.2056, 0.8276, 0.2944, 0.8276, 0.4943, 0.9537, 0.494, 0.9931, 0.494, 0.9931, 0.4943, 0.9537, 0.09282, 0.507, 0.09321, 0.5577, 0.09321, 0.5577, 0.09282, 0.507, 0.6937, 0.5714, 0.6944, 0.6697, 0.6944, 0.6697, 0.6937, 0.5714, 0.2943, 0.6851, 0.2944, 0.8276, 0.2944, 0.8276, 0.2943, 0.6851, 0.4057, 0.9537, 0.4943, 0.9537, 0.4943, 0.9537, 0.4057, 0.9537, 0.00616, 0.507, 0.09282, 0.507, 0.09282, 0.507, 0.00616, 0.507, 0.6056, 0.6697, 0.6063, 0.5714, 0.6063, 0.5714, 0.6056, 0.6697, 0.2056, 0.8276, 0.2057, 0.6851, 0.2057, 0.6851, 0.2056, 0.8276, 0.494, 0.9931, 0.406, 0.9931, 0.406, 0.9931, 0.494, 0.9931, 0.09321, 0.5577, -0.001114, 0.5577, -0.001114, 0.5577, 0.09321, 0.5577, 0.6063, 0.5714, 0.6937, 0.5714, 0.6937, 0.5714, 0.6063, 0.5714, 0.2057, 0.6851, 0.2943, 0.6851, 0.2943, 0.6851, 0.2057, 0.6851, 0.406, 0.9931, 0.4057, 0.9537, 0.4057, 0.9537, 0.406, 0.9931, -0.001114, 0.5577, 0.00616, 0.507, 0.00616, 0.507, -0.001114, 0.5577, 0.7938, 0.9402, 0.7062, 0.9402, 0.7062, 0.9402, 0.7938, 0.9402, 0.294, 0.6698, 0.206, 0.6698, 0.206, 0.6698, 0.294, 0.6698, 0.5943, 0.9537, 0.594, 0.9931, 0.594, 0.9931, 0.5943, 0.9537, 0.7919, 0.5068, 0.7927, 0.5579, 0.7927, 0.5579, 0.7919, 0.5068, 0.7942, 0.8428, 0.7938, 0.9402, 0.7938, 0.9402, 0.7942, 0.8428, 0.2933, 0.5714, 0.294, 0.6698, 0.294, 0.6698, 0.2933, 0.5714, 0.5057, 0.9537, 0.5943, 0.9537, 0.5943, 0.9537, 0.5057, 0.9537, 0.7081, 0.5068, 0.7919, 0.5068, 0.7919, 0.5068, 0.7081, 0.5068, 0.7062, 0.9402, 0.7058, 0.8428, 0.7058, 0.8428, 0.7062, 0.9402, 0.206, 0.6698, 0.2067, 0.5714, 0.2067, 0.5714, 0.206, 0.6698, 0.594, 0.9931, 0.506, 0.9931, 0.506, 0.9931, 0.594, 0.9931, 0.7927, 0.5579, 0.7073, 0.5579, 0.7073, 0.5579, 0.7927, 0.5579, 0.7, 1.0, 0.8, 1.0, 0.8, 1.0, 0.7, 1.0, 0.2, 1.0, 0.3, 1.0, 0.3, 1.0, 0.2, 1.0, 0.9, 1.0, 1.0, 1.0, 1.0, 1.0, 0.9, 1.0, -7.451e-08, 1.0, 0.1, 1.0, 0.1, 1.0, -7.451e-08, 1.0, 0.4, 1.0, 0.5, 1.0, 0.5, 1.0, 0.4, 1.0, 0.6, 1.0, 0.7, 1.0, 0.7, 1.0, 0.6, 1.0, 0.1, 1.0, 0.2, 1.0, 0.2, 1.0, 0.1, 1.0, 0.8, 1.0, 0.9, 1.0, 0.9, 1.0, 0.8, 1.0, 0.3, 1.0, 0.4, 1.0, 0.4, 1.0, 0.3, 1.0, 0.5, 1.0, 0.6, 1.0, 0.6, 1.0, 0.5, 1.0, 0.5, 1.0, 0.6, 1.0, 0.6, 1.0, 0.5, 1.0, 0.7, 1.0, 0.8, 1.0, 0.8, 1.0, 0.7, 1.0, 0.2, 1.0, 0.3, 1.0, 0.3, 1.0, 0.2, 1.0, -7.451e-08, 1.0, 0.1, 1.0, 0.1, 1.0, -7.451e-08, 1.0, 0.9, 1.0, 1.0, 1.0, 1.0, 1.0, 0.9, 1.0, 0.4, 1.0, 0.5, 1.0, 0.5, 1.0, 0.4, 1.0, 0.6, 1.0, 0.7, 1.0, 0.7, 1.0, 0.6, 1.0, 0.1, 1.0, 0.2, 1.0, 0.2, 1.0, 0.1, 1.0, 0.8, 1.0, 0.9, 1.0, 0.9, 1.0, 0.8, 1.0, 0.3, 1.0, 0.4, 1.0, 0.4, 1.0, 0.3, 1.0, 0.4, 1.0, 0.5, 1.0, 0.5, 1.0, 0.4, 1.0, 0.6, 1.0, 0.7, 1.0, 0.7, 1.0, 0.6, 1.0, 0.1, 1.0, 0.2, 1.0, 0.2, 1.0, 0.1, 1.0, 0.9, 1.0, 1.0, 1.0, 1.0, 1.0, 0.9, 1.0, 0.8, 1.0, 0.9, 1.0, 0.9, 1.0, 0.8, 1.0, 0.3, 1.0, 0.4, 1.0, 0.4, 1.0, 0.3, 1.0, 0.5, 1.0, 0.6, 1.0, 0.6, 1.0, 0.5, 1.0, 0.25, 0.25, 0.25, 0.49, 0.3911, 0.4442, 0.7, 1.0, 0.8, 1.0, 0.8, 1.0, 0.7, 1.0, 0.2, 1.0, 0.3, 1.0, 0.3, 1.0, 0.2, 1.0, 0.25, 0.25, 0.3911, 0.4442, 0.25, 0.49, 0.25, 0.25, 0.4783, 0.3242, 0.3911, 0.4442, 0.25, 0.25, 0.4783, 0.1758, 0.4783, 0.3242, 0.25, 0.25, 0.3911, 0.05584, 0.4783, 0.1758, 0.25, 0.25, 0.25, 0.01, 0.3911, 0.05584, 0.25, 0.25, 0.1089, 0.05584, 0.25, 0.01, 0.25, 0.25, 0.02175, 0.1758, 0.1089, 0.05584, 0.25, 0.25, 0.02175, 0.3242, 0.02175, 0.1758, 0.25, 0.25, 0.1089, 0.4442, 0.02175, 0.3242, 0.25, 0.25, 0.25, 0.49, 0.1089, 0.4442, 0.9, 1.0, 1.0, 1.0, 1.001, 1.0, 0.8999, 1.0, 0.8999, 1.0, 1.001, 1.0, 1.002, 1.0, 0.8998, 1.0, 0.8998, 1.0, 1.002, 1.0, 1.0, 1.0, 0.9, 1.0, 0.8, 1.0, 0.9, 1.0, 0.8999, 1.0, 0.7999, 1.0, 0.7999, 1.0, 0.8999, 1.0, 0.8998, 1.0, 0.7999, 1.0, 0.7999, 1.0, 0.8998, 1.0, 0.9, 1.0, 0.8, 1.0, 0.7, 1.0, 0.8, 1.0, 0.7999, 1.0, 0.7001, 1.0, 0.7001, 1.0, 0.7999, 1.0, 0.7999, 1.0, 0.7001, 1.0, 0.7001, 1.0, 0.7999, 1.0, 0.8, 1.0, 0.7, 1.0, 0.6, 1.0, 0.7, 1.0, 0.7001, 1.0, 0.6001, 1.0, 0.6001, 1.0, 0.7001, 1.0, 0.7001, 1.0, 0.6002, 1.0, 0.6002, 1.0, 0.7001, 1.0, 0.7, 1.0, 0.6, 1.0, 0.5, 1.0, 0.6, 1.0, 0.6001, 1.0, 0.5, 1.0, 0.5, 1.0, 0.6001, 1.0, 0.6002, 1.0, 0.5, 1.0, 0.5, 1.0, 0.6002, 1.0, 0.6, 1.0, 0.5, 1.0, 0.4, 1.0, 0.5, 1.0, 0.5, 1.0, 0.3999, 1.0, 0.3999, 1.0, 0.5, 1.0, 0.5, 1.0, 0.3998, 1.0, 0.3998, 1.0, 0.5, 1.0, 0.5, 1.0, 0.4, 1.0, 0.3, 1.0, 0.4, 1.0, 0.3999, 1.0, 0.2999, 1.0, 0.2999, 1.0, 0.3999, 1.0, 0.3998, 1.0, 0.2999, 1.0, 0.2999, 1.0, 0.3998, 1.0, 0.4, 1.0, 0.3, 1.0, 0.2, 1.0, 0.3, 1.0, 0.2999, 1.0, 0.2001, 1.0, 0.2001, 1.0, 0.2999, 1.0, 0.2999, 1.0, 0.2001, 1.0, 0.2001, 1.0, 0.2999, 1.0, 0.3, 1.0, 0.2, 1.0, 0.1, 1.0, 0.2, 1.0, 0.2001, 1.0, 0.1001, 1.0, 0.1001, 1.0, 0.2001, 1.0, 0.2001, 1.0, 0.1002, 1.0, 0.1002, 1.0, 0.2001, 1.0, 0.2, 1.0, 0.1, 1.0, -7.451e-08, 1.0, 0.1, 1.0, 0.1001, 1.0, -0.0009015, 1.0, -0.0009015, 1.0, 0.1001, 1.0, 0.1002, 1.0, -0.00212, 1.0, -0.00212, 1.0, 0.1002, 1.0, 0.1, 1.0, -7.451e-08, 1.0, -7.451e-08, 1.0, 0.1, 1.0, 0.1, 1.0, -7.451e-08, 1.0, 0.25, 0.25, 0.3911, 0.4442, 0.4783, 0.3242, 0.25, 0.25, 0.4783, 0.3242, 0.4783, 0.1758, 0.25, 0.25, 0.4783, 0.1758, 0.3911, 0.05584, 0.25, 0.25, 0.3911, 0.05584, 0.25, 0.01, 0.25, 0.25, 0.25, 0.01, 0.1089, 0.05584, 0.25, 0.25, 0.1089, 0.05584, 0.02175, 0.1758, 0.25, 0.25, 0.02175, 0.1758, 0.02175, 0.3242, 0.25, 0.25, 0.02175, 0.3242, 0.1089, 0.4442, 0.25, 0.25, 0.1089, 0.4442, 0.25, 0.49, 0.25, 0.25, 0.3911, 0.4442, 0.25, 0.49, 0.25, 0.25, 0.4783, 0.3242, 0.3911, 0.4442, 0.25, 0.25, 0.4783, 0.1758, 0.4783, 0.3242, 0.25, 0.25, 0.3911, 0.05584, 0.4783, 0.1758, 0.25, 0.25, 0.25, 0.01, 0.3911, 0.05584, 0.25, 0.25, 0.1089, 0.05584, 0.25, 0.01, 0.25, 0.25, 0.02175, 0.1758, 0.1089, 0.05584, 0.25, 0.25, 0.02175, 0.3242, 0.02175, 0.1758, 0.25, 0.25, 0.1089, 0.4442, 0.02175, 0.3242, 0.25, 0.25, 0.25, 0.49, 0.1089, 0.4442, 0.4783, 0.3242, 0.3911, 0.4442, 0.3911, 0.4442, 0.4783, 0.3242, 0.3911, 0.4442, 0.25, 0.49, 0.25, 0.49, 0.3911, 0.4442, 0.1089, 0.4442, 0.02175, 0.3242, 0.02175, 0.3242, 0.1089, 0.4442, 0.02175, 0.3242, 0.02175, 0.1758, 0.02175, 0.1758, 0.02175, 0.3242, 0.4783, 0.1758, 0.4783, 0.3242, 0.4783, 0.3242, 0.4783, 0.1758, 0.02175, 0.1758, 0.1089, 0.05584, 0.1089, 0.05584, 0.02175, 0.1758, 0.1089, 0.05584, 0.25, 0.01, 0.25, 0.01, 0.1089, 0.05584, 0.25, 0.01, 0.3911, 0.05584, 0.3911, 0.05584, 0.25, 0.01, 0.25, 0.49, 0.1089, 0.4442, 0.1089, 0.4442, 0.25, 0.49, 0.3911, 0.05584, 0.4783, 0.1758, 0.4783, 0.1758, 0.3911, 0.05584, 0.25, 0.25, 0.3911, 0.4442, 0.25, 0.49, 0.25, 0.25, 0.4783, 0.3242, 0.3911, 0.4442, 0.25, 0.25, 0.4783, 0.1758, 0.4783, 0.3242, 0.25, 0.25, 0.3911, 0.05584, 0.4783, 0.1758, 0.25, 0.25, 0.25, 0.01, 0.3911, 0.05584, 0.25, 0.25, 0.1089, 0.05584, 0.25, 0.01, 0.25, 0.25, 0.02175, 0.1758, 0.1089, 0.05584, 0.25, 0.25, 0.02175, 0.3242, 0.02175, 0.1758, 0.25, 0.25, 0.1089, 0.4442, 0.02175, 0.3242, 0.25, 0.25, 0.25, 0.49, 0.1089, 0.4442])
me_cylindre.materials.append(mat_mat_riau_001)
me_cylindre.update()
me_cylindre_001 = bpy.data.meshes.new('Cylindre.001')
me_cylindre_001.from_pydata([(-0.4742, 0.1504, 2.384e-07), (-0.4742, -0.1504, 2.384e-07), (-0.2923, -0.3928, 2.384e-07), (-3.596e-08, -0.4847, 2.384e-07), (0.2923, -0.3928, 2.384e-07), (0.4742, -0.1504, 2.384e-07), (0.4742, 0.1504, 2.384e-07), (0.2923, 0.3928, 2.384e-07), (2.165e-09, 1.13e-08, 2.384e-07), (-1.758e-09, 0.4847, 2.384e-07), (-0.2923, 0.3928, 2.384e-07), (-0.398, -0.3113, 0.3316), (-0.2455, 0.3265, 0.3955), (2.165e-09, 0.4036, 0.3955), (0.2455, 0.3265, 0.3955), (0.3972, 0.1247, 0.3955), (0.2455, -0.3265, 0.3955), (-3.435e-08, -0.4036, 0.3955), (-0.2455, -0.3265, 0.3955), (0.3972, -0.1247, 0.3955), (0.4742, -0.1504, 0.03108), (0.2923, -0.3928, 0.03108), (-0.4742, -0.1504, 0.03108), (-0.4742, 0.1504, 0.03108), (-1.758e-09, 0.4847, 0.03108), (0.2923, 0.3928, 0.03108), (-0.2923, 0.3928, 0.03108), (0.4742, 0.1504, 0.03108), (-3.596e-08, -0.4847, 0.03108), (-0.2923, -0.3928, 0.03108), (-0.4742, -0.1504, 2.384e-07), (-0.4742, 0.1504, 2.384e-07), (-0.2923, 0.3928, 2.384e-07), (-1.758e-09, 0.4847, 2.384e-07), (0.2923, 0.3928, 2.384e-07), (0.4742, 0.1504, 2.384e-07), (0.2923, -0.3928, 2.384e-07), (-3.596e-08, -0.4847, 2.384e-07), (-0.2923, -0.3928, 2.384e-07), (0.4742, -0.1504, 2.384e-07), (0.2923, -0.3928, 0.03108), (-0.4742, 0.1504, 0.03108), (0.2923, 0.3928, 0.03108), (-3.596e-08, -0.4847, 0.03108), (0.4742, -0.1504, 0.03108), (-0.4742, -0.1504, 0.03108), (-1.758e-09, 0.4847, 0.03108), (-0.2923, 0.3928, 0.03108), (0.4742, 0.1504, 0.03108), (-0.2923, -0.3928, 0.03108), (-0.4742, -0.1504, 2.384e-07), (-0.4742, 0.1504, 2.384e-07), (-0.2923, 0.3928, 2.384e-07), (-1.758e-09, 0.4847, 2.384e-07), (0.2923, 0.3928, 2.384e-07), (0.4742, 0.1504, 2.384e-07), (0.2923, -0.3928, 2.384e-07), (-3.596e-08, -0.4847, 2.384e-07), (-0.2923, -0.3928, 2.384e-07), (0.4742, -0.1504, 2.384e-07), (0.2923, -0.3928, 0.03108), (-0.4742, 0.1504, 0.03108), (0.2923, 0.3928, 0.03108), (-3.596e-08, -0.4847, 0.03108), (0.4742, -0.1504, 0.03108), (-0.4742, -0.1504, 0.03108), (-1.758e-09, 0.4847, 0.03108), (-0.2923, 0.3928, 0.03108), (0.4742, 0.1504, 0.03108), (-0.2923, -0.3928, 0.03108), (0.4111, -0.1293, 0.3297), (1.457e-09, 0.4182, 0.3297), (-0.254, 0.3385, 0.3297), (0.4111, 0.1293, 0.3297), (-0.254, -0.3385, 0.3297), (0.254, -0.3385, 0.3297), (0.254, 0.3385, 0.3297), (-3.464e-08, -0.4182, 0.3297), (0.2455, 0.3265, 0.3955), (0.3972, 0.1247, 0.3955), (0.2455, -0.3265, 0.3955), (-3.435e-08, -0.4036, 0.3955), (0.3972, -0.1247, 0.3955), (2.165e-09, 0.4036, 0.3955), (0.4111, -0.1293, 0.3297), (1.457e-09, 0.4182, 0.3297), (0.4111, 0.1293, 0.3297), (0.254, -0.3385, 0.3297), (0.254, 0.3385, 0.3297), (-3.464e-08, -0.4182, 0.3297), (0.6046, 0.3265, 0.4832), (0.7563, 0.1247, 0.4832), (0.7563, -0.1247, 0.4832), (0.6046, -0.3265, 0.4832), (0.7702, -0.1293, 0.4174), (0.7702, 0.1293, 0.4174), (0.613, -0.3385, 0.4174), (0.613, 0.3385, 0.4174), (0.2933, -0.3508, 0.4432), (0.3158, -0.3735, 0.3198), (0.4773, -0.1331, 0.3022), (0.4773, 0.1331, 0.3022), (0.4432, -0.121, 0.4505), (0.4432, 0.121, 0.4505), (0.3158, 0.3735, 0.3198), (0.2933, 0.3508, 0.4432), (0.7563, 0.1247, 0.4832), (0.7563, -0.1247, 0.4832), (0.7702, -0.1293, 0.4174), (0.7702, 0.1293, 0.4174), (0.7563, 0.1247, 0.4832), (0.7563, -0.1247, 0.4832), (0.7702, -0.1293, 0.4174), (0.7702, 0.1293, 0.4174), (0.7563, 0.1247, 0.4832), (0.7563, -0.1247, 0.4832), (0.7702, -0.1293, 0.4174), (0.7702, 0.1293, 0.4174), (0.7563, 0.1247, 0.4832), (0.7563, -0.1247, 0.4832), (0.7702, -0.1293, 0.4174), (0.7702, 0.1293, 0.4174), (0.7563, 0.1247, 0.4832), (0.7563, -0.1247, 0.4832), (0.7702, -0.1293, 0.4174), (0.7702, 0.1293, 0.4174), (0.7563, 0.1247, 0.4832), (0.7563, -0.1247, 0.4832), (1.008, -0.04399, -0.01924), (1.172, 0.1562, -0.01924), (1.158, 0.1247, 0.5681), (1.158, -0.1247, 0.5681), (1.228, -0.1293, -0.01543), (1.228, 0.1293, -0.01543), (0.2933, -0.3508, 0.4432), (0.2455, -0.3265, 0.3955), (0.254, -0.3385, 0.3297), (0.3158, -0.3735, 0.3198), (1.159, 0.1223, 0.5689), (1.159, -0.1223, 0.5689), (1.172, -0.1267, 0.5016), (1.172, 0.1267, 0.5016), (1.405, 0.008816, -1.988), (0.32, -0.1005, 0.4144), (-0.1978, -0.263, 0.4144), (-2.912e-08, -0.3251, 0.4144), (-0.1978, 0.263, 0.4144), (-0.32, 0.1005, 0.4144), (-4.554, 2.699, -1.682), (-4.554, 2.699, -2.163), (0.1978, -0.263, 0.4144), (0.32, 0.1005, 0.4144), (0.1978, 0.263, 0.4144), (2.951e-10, 0.3251, 0.4144), (-0.32, -0.1005, 0.4144), (2.951e-10, 1.229e-08, 0.4144), (-5.173, 4.242, -1.682), (-5.173, 4.242, -1.968), (-0.5498, -0.1095, 0.3316), (-0.5498, 0.1399, 0.3316), (-0.398, 0.3417, 0.3316), (1.405, -0.008817, -1.988), (1.232, -0.04928, -2.154), (1.221, -0.06292, -2.154), (-0.5637, -0.1142, 0.2658), (-0.4065, 0.3536, 0.2658), (-0.4065, -0.3233, 0.2658), (-0.5637, 0.1445, 0.2658), (-0.6268, 0.1656, -0.03284), (-0.4449, -0.3776, -0.03284), (-0.6268, -0.1352, -0.03284), (-0.4449, 0.4079, -0.03284), (-0.519, -0.1321, -0.2892), (-0.3665, -0.1473, -0.2253), (-0.1846, -0.3897, -0.2253), (-0.3665, 0.1535, -0.2253), (-0.1846, 0.3959, -0.2253), (-0.3371, -0.3745, -0.2892), (-0.3371, 0.4111, -0.2892), (-0.519, 0.1687, -0.2892), (-0.2455, -0.3265, 0.3955), (-0.1978, -0.263, 0.4144), (-0.2455, 0.3265, 0.3955), (-0.1978, 0.263, 0.4144), (-0.398, -0.3113, 0.3316), (-0.398, 0.3417, 0.3316), (-0.4725, 0.1156, 0.3504), (-0.32, 0.1005, 0.4144), (-0.3503, 0.2782, 0.3504), (-0.3503, -0.2478, 0.3504), (-0.32, -0.1005, 0.4144), (-0.4725, -0.08528, 0.3504), (-0.5498, -0.1095, 0.3316), (-0.5498, 0.1399, 0.3316)], [(149, 148), (157, 156)], [(8, 9, 7), (8, 7, 6), (8, 6, 5), (8, 5, 4), (8, 4, 3), (8, 3, 2), (8, 2, 1), (8, 1, 0), (8, 0, 10), (8, 10, 9), (18, 17, 145, 144), (29, 74, 166, 169), (17, 16, 150, 145), (19, 15, 151, 143), (12, 72, 165, 160), (13, 12, 146, 153), (14, 13, 153, 152), (146, 12, 182, 183), (16, 19, 143, 150), (15, 14, 152, 151), (71, 13, 83, 85), (74, 18, 11, 166), (77, 75, 87, 89), (71, 72, 12, 13), (147, 146, 183, 187), (17, 77, 89, 81), (75, 70, 84, 87), (144, 154, 190, 181), (74, 77, 17, 18), (16, 17, 81, 80), (5, 6, 35, 39), (0, 1, 30, 31), (25, 27, 48, 42), (24, 25, 42, 46), (2, 3, 37, 38), (26, 24, 46, 47), (3, 4, 36, 37), (23, 26, 47, 41), (1, 2, 38, 30), (27, 20, 44, 48), (32, 31, 51, 52), (46, 42, 62, 66), (38, 37, 57, 58), (47, 46, 66, 67), (37, 36, 56, 57), (41, 47, 67, 61), (35, 34, 54, 55), (48, 44, 64, 68), (34, 33, 53, 54), (33, 32, 52, 53), (22, 23, 41, 45), (10, 0, 31, 32), (28, 29, 49, 43), (9, 10, 32, 33), (20, 21, 40, 44), (29, 22, 45, 49), (4, 5, 39, 36), (21, 28, 43, 40), (6, 7, 34, 35), (7, 9, 33, 34), (55, 54, 62, 68), (58, 57, 63, 69), (50, 58, 69, 65), (57, 56, 60, 63), (59, 55, 68, 64), (52, 51, 61, 67), (53, 52, 67, 66), (54, 53, 66, 62), (51, 50, 65, 61), (56, 59, 64, 60), (42, 48, 68, 62), (45, 41, 61, 65), (30, 38, 58, 50), (43, 49, 69, 63), (44, 40, 60, 64), (39, 35, 55, 59), (49, 45, 65, 69), (31, 30, 50, 51), (36, 39, 59, 56), (40, 43, 63, 60), (27, 25, 76, 73), (29, 28, 77, 74), (26, 23, 175, 176), (28, 21, 75, 77), (20, 27, 73, 70), (12, 160, 185, 182), (24, 26, 72, 71), (25, 24, 71, 76), (169, 170, 172, 177), (21, 20, 70, 75), (100, 101, 95, 94), (88, 85, 83, 78), (99, 100, 94, 96), (89, 87, 80, 81), (98, 99, 96, 93), (14, 15, 79, 78), (73, 76, 88, 86), (76, 71, 85, 88), (19, 16, 80, 82), (70, 73, 86, 84), (13, 14, 78, 83), (15, 19, 82, 79), (96, 94, 92, 93), (94, 95, 109, 108), (95, 97, 90, 91), (103, 102, 92, 91), (101, 104, 97, 95), (105, 103, 91, 90), (104, 105, 90, 97), (102, 98, 93, 92), (82, 80, 98, 102), (88, 78, 105, 104), (78, 79, 103, 105), (86, 88, 104, 101), (79, 82, 102, 103), (80, 87, 136, 135), (87, 84, 100, 99), (84, 86, 101, 100), (106, 107, 111, 110), (95, 91, 106, 109), (92, 94, 108, 107), (91, 92, 107, 106), (113, 110, 114, 117), (108, 109, 113, 112), (107, 108, 112, 111), (109, 106, 110, 113), (116, 117, 121, 120), (110, 111, 115, 114), (112, 113, 117, 116), (111, 112, 116, 115), (121, 118, 122, 125), (115, 116, 120, 119), (117, 114, 118, 121), (114, 115, 119, 118), (123, 124, 128, 127), (118, 119, 123, 122), (120, 121, 125, 124), (119, 120, 124, 123), (129, 126, 130, 133), (125, 122, 126, 129), (122, 123, 127, 126), (124, 125, 129, 128), (132, 133, 141, 140), (126, 127, 131, 130), (128, 129, 163, 162), (127, 128, 132, 131), (135, 136, 137, 134), (87, 99, 137, 136), (99, 98, 134, 137), (98, 80, 135, 134), (140, 141, 138, 139), (131, 132, 140, 139), (133, 130, 138, 141), (130, 131, 139, 138), (155, 153, 146), (155, 154, 144), (155, 144, 145), (155, 146, 147), (160, 159, 193, 185), (155, 151, 152), (155, 150, 143), (155, 152, 153), (155, 145, 150), (155, 147, 154), (155, 143, 151), (18, 144, 181, 180), (158, 11, 184, 192), (167, 164, 158, 159), (165, 167, 159, 160), (164, 166, 11, 158), (170, 169, 166, 164), (171, 168, 167, 165), (168, 170, 164, 167), (11, 18, 180, 184), (170, 168, 179, 172), (72, 26, 171, 165), (173, 174, 177, 172), (176, 175, 179, 178), (175, 173, 172, 179), (29, 169, 177, 174), (168, 171, 178, 179), (23, 22, 173, 175), (171, 26, 176, 178), (22, 29, 174, 173), (190, 187, 186, 191), (183, 182, 185, 188), (187, 183, 188, 186), (181, 190, 191, 189), (185, 193, 186, 188), (192, 184, 189, 191), (193, 192, 191, 186), (180, 181, 189, 184), (154, 147, 187, 190), (159, 158, 192, 193), (162, 163, 161, 142), (132, 128, 162, 142), (129, 133, 161, 163), (133, 132, 142, 161)])
_uv = me_cylindre_001.uv_layers.new(name='CarteUV')
_uv.uv.foreach_set('vector', [0.25, 0.25, 0.25, 0.49, 0.3911, 0.4442, 0.25, 0.25, 0.3911, 0.4442, 0.4783, 0.3242, 0.25, 0.25, 0.4783, 0.3242, 0.4783, 0.1758, 0.25, 0.25, 0.4783, 0.1758, 0.3911, 0.05584, 0.25, 0.25, 0.3911, 0.05584, 0.25, 0.01, 0.25, 0.25, 0.25, 0.01, 0.1089, 0.05584, 0.25, 0.25, 0.1089, 0.05584, 0.02175, 0.1758, 0.25, 0.25, 0.02175, 0.1758, 0.02175, 0.3242, 0.25, 0.25, 0.02175, 0.3242, 0.1089, 0.4442, 0.25, 0.25, 0.1089, 0.4442, 0.25, 0.49, 0.1089, 0.05584, 0.25, 0.01, 0.25, 0.01, 0.1089, 0.05584, 0.1089, 0.05584, 0.1089, 0.05584, 0.1089, 0.05584, 0.1089, 0.05584, 0.25, 0.01, 0.3911, 0.05584, 0.3911, 0.05584, 0.25, 0.01, 0.4783, 0.1758, 0.4783, 0.3242, 0.4783, 0.3242, 0.4783, 0.1758, 0.1089, 0.4442, 0.1089, 0.4442, 0.1089, 0.4442, 0.1089, 0.4442, 0.25, 0.49, 0.1089, 0.4442, 0.1089, 0.4442, 0.25, 0.49, 0.3911, 0.4442, 0.25, 0.49, 0.25, 0.49, 0.3911, 0.4442, 0.1089, 0.4442, 0.1089, 0.4442, 0.1089, 0.4442, 0.1089, 0.4442, 0.3911, 0.05584, 0.4783, 0.1758, 0.4783, 0.1758, 0.3911, 0.05584, 0.4783, 0.3242, 0.3911, 0.4442, 0.3911, 0.4442, 0.4783, 0.3242, 0.25, 0.49, 0.25, 0.49, 0.25, 0.49, 0.25, 0.49, 0.1089, 0.05584, 0.1089, 0.05584, 0.1089, 0.05584, 0.1089, 0.05584, 0.25, 0.01, 0.3911, 0.05584, 0.3911, 0.05584, 0.25, 0.01, 0.25, 0.49, 0.1089, 0.4442, 0.1089, 0.4442, 0.25, 0.49, 0.02175, 0.3242, 0.1089, 0.4442, 0.1089, 0.4442, 0.02175, 0.3242, 0.25, 0.01, 0.25, 0.01, 0.25, 0.01, 0.25, 0.01, 0.3911, 0.05584, 0.4783, 0.1758, 0.4783, 0.1758, 0.3911, 0.05584, 0.1089, 0.05584, 0.02175, 0.1758, 0.02175, 0.1758, 0.1089, 0.05584, 0.1089, 0.05584, 0.25, 0.01, 0.25, 0.01, 0.1089, 0.05584, 0.3911, 0.05584, 0.25, 0.01, 0.25, 0.01, 0.3911, 0.05584, 0.4783, 0.1758, 0.4783, 0.3242, 0.4783, 0.3242, 0.4783, 0.1758, 0.02175, 0.3242, 0.02175, 0.1758, 0.02175, 0.1758, 0.02175, 0.3242, 0.3911, 0.4442, 0.4783, 0.3242, 0.4783, 0.3242, 0.3911, 0.4442, 0.25, 0.49, 0.3911, 0.4442, 0.3911, 0.4442, 0.25, 0.49, 0.1089, 0.05584, 0.25, 0.01, 0.25, 0.01, 0.1089, 0.05584, 0.1089, 0.4442, 0.25, 0.49, 0.25, 0.49, 0.1089, 0.4442, 0.25, 0.01, 0.3911, 0.05584, 0.3911, 0.05584, 0.25, 0.01, 0.02175, 0.3242, 0.1089, 0.4442, 0.1089, 0.4442, 0.02175, 0.3242, 0.02175, 0.1758, 0.1089, 0.05584, 0.1089, 0.05584, 0.02175, 0.1758, 0.4783, 0.3242, 0.4783, 0.1758, 0.4783, 0.1758, 0.4783, 0.3242, 0.1089, 0.4442, 0.02175, 0.3242, 0.02175, 0.3242, 0.1089, 0.4442, 0.25, 0.49, 0.3911, 0.4442, 0.3911, 0.4442, 0.25, 0.49, 0.1089, 0.05584, 0.25, 0.01, 0.25, 0.01, 0.1089, 0.05584, 0.1089, 0.4442, 0.25, 0.49, 0.25, 0.49, 0.1089, 0.4442, 0.25, 0.01, 0.3911, 0.05584, 0.3911, 0.05584, 0.25, 0.01, 0.02175, 0.3242, 0.1089, 0.4442, 0.1089, 0.4442, 0.02175, 0.3242, 0.4783, 0.3242, 0.3911, 0.4442, 0.3911, 0.4442, 0.4783, 0.3242, 0.4783, 0.3242, 0.4783, 0.1758, 0.4783, 0.1758, 0.4783, 0.3242, 0.3911, 0.4442, 0.25, 0.49, 0.25, 0.49, 0.3911, 0.4442, 0.25, 0.49, 0.1089, 0.4442, 0.1089, 0.4442, 0.25, 0.49, 0.02175, 0.1758, 0.02175, 0.3242, 0.02175, 0.3242, 0.02175, 0.1758, 0.1089, 0.4442, 0.02175, 0.3242, 0.02175, 0.3242, 0.1089, 0.4442, 0.25, 0.01, 0.1089, 0.05584, 0.1089, 0.05584, 0.25, 0.01, 0.25, 0.49, 0.1089, 0.4442, 0.1089, 0.4442, 0.25, 0.49, 0.4783, 0.1758, 0.3911, 0.05584, 0.3911, 0.05584, 0.4783, 0.1758, 0.1089, 0.05584, 0.02175, 0.1758, 0.02175, 0.1758, 0.1089, 0.05584, 0.3911, 0.05584, 0.4783, 0.1758, 0.4783, 0.1758, 0.3911, 0.05584, 0.3911, 0.05584, 0.25, 0.01, 0.25, 0.01, 0.3911, 0.05584, 0.4783, 0.3242, 0.3911, 0.4442, 0.3911, 0.4442, 0.4783, 0.3242, 0.3911, 0.4442, 0.25, 0.49, 0.25, 0.49, 0.3911, 0.4442, 0.4783, 0.3242, 0.3911, 0.4442, 0.3911, 0.4442, 0.4783, 0.3242, 0.1089, 0.05584, 0.25, 0.01, 0.25, 0.01, 0.1089, 0.05584, 0.02175, 0.1758, 0.1089, 0.05584, 0.1089, 0.05584, 0.02175, 0.1758, 0.25, 0.01, 0.3911, 0.05584, 0.3911, 0.05584, 0.25, 0.01, 0.4783, 0.1758, 0.4783, 0.3242, 0.4783, 0.3242, 0.4783, 0.1758, 0.1089, 0.4442, 0.02175, 0.3242, 0.02175, 0.3242, 0.1089, 0.4442, 0.25, 0.49, 0.1089, 0.4442, 0.1089, 0.4442, 0.25, 0.49, 0.3911, 0.4442, 0.25, 0.49, 0.25, 0.49, 0.3911, 0.4442, 0.02175, 0.3242, 0.02175, 0.1758, 0.02175, 0.1758, 0.02175, 0.3242, 0.3911, 0.05584, 0.4783, 0.1758, 0.4783, 0.1758, 0.3911, 0.05584, 0.3911, 0.4442, 0.4783, 0.3242, 0.4783, 0.3242, 0.3911, 0.4442, 0.02175, 0.1758, 0.02175, 0.3242, 0.02175, 0.3242, 0.02175, 0.1758, 0.02175, 0.1758, 0.1089, 0.05584, 0.1089, 0.05584, 0.02175, 0.1758, 0.25, 0.01, 0.1089, 0.05584, 0.1089, 0.05584, 0.25, 0.01, 0.4783, 0.1758, 0.3911, 0.05584, 0.3911, 0.05584, 0.4783, 0.1758, 0.4783, 0.1758, 0.4783, 0.3242, 0.4783, 0.3242, 0.4783, 0.1758, 0.1089, 0.05584, 0.02175, 0.1758, 0.02175, 0.1758, 0.1089, 0.05584, 0.02175, 0.3242, 0.02175, 0.1758, 0.02175, 0.1758, 0.02175, 0.3242, 0.3911, 0.05584, 0.4783, 0.1758, 0.4783, 0.1758, 0.3911, 0.05584, 0.3911, 0.05584, 0.25, 0.01, 0.25, 0.01, 0.3911, 0.05584, 0.4783, 0.3242, 0.3911, 0.4442, 0.3911, 0.4442, 0.4783, 0.3242, 0.1089, 0.05584, 0.25, 0.01, 0.25, 0.01, 0.1089, 0.05584, 0.1089, 0.4442, 0.02175, 0.3242, 0.02175, 0.3242, 0.1089, 0.4442, 0.25, 0.01, 0.3911, 0.05584, 0.3911, 0.05584, 0.25, 0.01, 0.4783, 0.1758, 0.4783, 0.3242, 0.4783, 0.3242, 0.4783, 0.1758, 0.1089, 0.4442, 0.1089, 0.4442, 0.1089, 0.4442, 0.1089, 0.4442, 0.25, 0.49, 0.1089, 0.4442, 0.1089, 0.4442, 0.25, 0.49, 0.3911, 0.4442, 0.25, 0.49, 0.25, 0.49, 0.3911, 0.4442, 0.1089, 0.05584, 0.02175, 0.1758, 0.02175, 0.1758, 0.1089, 0.05584, 0.3911, 0.05584, 0.4783, 0.1758, 0.4783, 0.1758, 0.3911, 0.05584, 0.4783, 0.1758, 0.4783, 0.3242, 0.4783, 0.3242, 0.4783, 0.1758, 0.3911, 0.4442, 0.25, 0.49, 0.25, 0.49, 0.3911, 0.4442, 0.3911, 0.05584, 0.4783, 0.1758, 0.4783, 0.1758, 0.3911, 0.05584, 0.25, 0.01, 0.3911, 0.05584, 0.3911, 0.05584, 0.25, 0.01, 0.3911, 0.05584, 0.3911, 0.05584, 0.3911, 0.05584, 0.3911, 0.05584, 0.3911, 0.4442, 0.4783, 0.3242, 0.4783, 0.3242, 0.3911, 0.4442, 0.4783, 0.3242, 0.3911, 0.4442, 0.3911, 0.4442, 0.4783, 0.3242, 0.3911, 0.4442, 0.25, 0.49, 0.25, 0.49, 0.3911, 0.4442, 0.4783, 0.1758, 0.3911, 0.05584, 0.3911, 0.05584, 0.4783, 0.1758, 0.4783, 0.1758, 0.4783, 0.3242, 0.4783, 0.3242, 0.4783, 0.1758, 0.25, 0.49, 0.3911, 0.4442, 0.3911, 0.4442, 0.25, 0.49, 0.4783, 0.3242, 0.4783, 0.1758, 0.4783, 0.1758, 0.4783, 0.3242, 0.3911, 0.05584, 0.4783, 0.1758, 0.4783, 0.1758, 0.3911, 0.05584, 0.4783, 0.1758, 0.4783, 0.3242, 0.4783, 0.3242, 0.4783, 0.1758, 0.4783, 0.3242, 0.3911, 0.4442, 0.3911, 0.4442, 0.4783, 0.3242, 0.4783, 0.3242, 0.4783, 0.1758, 0.4783, 0.1758, 0.4783, 0.3242, 0.4783, 0.3242, 0.3911, 0.4442, 0.3911, 0.4442, 0.4783, 0.3242, 0.3911, 0.4442, 0.4783, 0.3242, 0.4783, 0.3242, 0.3911, 0.4442, 0.3911, 0.4442, 0.3911, 0.4442, 0.3911, 0.4442, 0.3911, 0.4442, 0.4783, 0.1758, 0.3911, 0.05584, 0.3911, 0.05584, 0.4783, 0.1758, 0.4783, 0.1758, 0.3911, 0.05584, 0.3911, 0.05584, 0.4783, 0.1758, 0.3911, 0.4442, 0.3911, 0.4442, 0.3911, 0.4442, 0.3911, 0.4442, 0.3911, 0.4442, 0.4783, 0.3242, 0.4783, 0.3242, 0.3911, 0.4442, 0.4783, 0.3242, 0.3911, 0.4442, 0.3911, 0.4442, 0.4783, 0.3242, 0.4783, 0.3242, 0.4783, 0.1758, 0.4783, 0.1758, 0.4783, 0.3242, 0.3911, 0.05584, 0.3911, 0.05584, 0.3911, 0.05584, 0.3911, 0.05584, 0.3911, 0.05584, 0.4783, 0.1758, 0.4783, 0.1758, 0.3911, 0.05584, 0.4783, 0.1758, 0.4783, 0.3242, 0.4783, 0.3242, 0.4783, 0.1758, 0.4783, 0.3242, 0.4783, 0.1758, 0.4783, 0.1758, 0.4783, 0.3242, 0.4783, 0.3242, 0.4783, 0.3242, 0.4783, 0.3242, 0.4783, 0.3242, 0.4783, 0.1758, 0.4783, 0.1758, 0.4783, 0.1758, 0.4783, 0.1758, 0.4783, 0.3242, 0.4783, 0.1758, 0.4783, 0.1758, 0.4783, 0.3242, 0.4783, 0.3242, 0.4783, 0.3242, 0.4783, 0.3242, 0.4783, 0.3242, 0.4783, 0.1758, 0.4783, 0.3242, 0.4783, 0.3242, 0.4783, 0.1758, 0.4783, 0.1758, 0.4783, 0.1758, 0.4783, 0.1758, 0.4783, 0.1758, 0.4783, 0.3242, 0.4783, 0.3242, 0.4783, 0.3242, 0.4783, 0.3242, 0.4783, 0.1758, 0.4783, 0.3242, 0.4783, 0.3242, 0.4783, 0.1758, 0.4783, 0.3242, 0.4783, 0.1758, 0.4783, 0.1758, 0.4783, 0.3242, 0.4783, 0.1758, 0.4783, 0.3242, 0.4783, 0.3242, 0.4783, 0.1758, 0.4783, 0.1758, 0.4783, 0.1758, 0.4783, 0.1758, 0.4783, 0.1758, 0.4783, 0.3242, 0.4783, 0.3242, 0.4783, 0.3242, 0.4783, 0.3242, 0.4783, 0.1758, 0.4783, 0.1758, 0.4783, 0.1758, 0.4783, 0.1758, 0.4783, 0.3242, 0.4783, 0.3242, 0.4783, 0.3242, 0.4783, 0.3242, 0.4783, 0.3242, 0.4783, 0.1758, 0.4783, 0.1758, 0.4783, 0.3242, 0.4783, 0.1758, 0.4783, 0.1758, 0.4783, 0.1758, 0.4783, 0.1758, 0.4783, 0.3242, 0.4783, 0.1758, 0.4783, 0.1758, 0.4783, 0.3242, 0.4783, 0.1758, 0.4783, 0.3242, 0.4783, 0.3242, 0.4783, 0.1758, 0.4783, 0.1758, 0.4783, 0.1758, 0.4783, 0.1758, 0.4783, 0.1758, 0.4783, 0.3242, 0.4783, 0.3242, 0.4783, 0.3242, 0.4783, 0.3242, 0.4783, 0.3242, 0.4783, 0.3242, 0.4783, 0.3242, 0.4783, 0.3242, 0.4783, 0.3242, 0.4783, 0.1758, 0.4783, 0.1758, 0.4783, 0.3242, 0.4783, 0.1758, 0.4783, 0.3242, 0.4783, 0.3242, 0.4783, 0.1758, 0.4783, 0.1758, 0.4783, 0.3242, 0.4783, 0.3242, 0.4783, 0.1758, 0.4783, 0.3242, 0.4783, 0.1758, 0.4783, 0.1758, 0.4783, 0.3242, 0.4783, 0.1758, 0.4783, 0.3242, 0.4783, 0.3242, 0.4783, 0.1758, 0.4783, 0.1758, 0.4783, 0.1758, 0.4783, 0.1758, 0.4783, 0.1758, 0.3911, 0.05584, 0.3911, 0.05584, 0.3911, 0.05584, 0.3911, 0.05584, 0.3911, 0.05584, 0.3911, 0.05584, 0.3911, 0.05584, 0.3911, 0.05584, 0.3911, 0.05584, 0.3911, 0.05584, 0.3911, 0.05584, 0.3911, 0.05584, 0.3911, 0.05584, 0.3911, 0.05584, 0.3911, 0.05584, 0.3911, 0.05584, 0.4783, 0.1758, 0.4783, 0.3242, 0.4783, 0.3242, 0.4783, 0.1758, 0.4783, 0.1758, 0.4783, 0.1758, 0.4783, 0.1758, 0.4783, 0.1758, 0.4783, 0.3242, 0.4783, 0.3242, 0.4783, 0.3242, 0.4783, 0.3242, 0.4783, 0.3242, 0.4783, 0.1758, 0.4783, 0.1758, 0.4783, 0.3242, 0.25, 0.25, 0.25, 0.49, 0.1089, 0.4442, 0.25, 0.25, 0.02175, 0.1758, 0.1089, 0.05584, 0.25, 0.25, 0.1089, 0.05584, 0.25, 0.01, 0.25, 0.25, 0.1089, 0.4442, 0.02175, 0.3242, 0.1089, 0.4442, 0.02175, 0.3242, 0.02175, 0.3242, 0.1089, 0.4442, 0.25, 0.25, 0.4783, 0.3242, 0.3911, 0.4442, 0.25, 0.25, 0.3911, 0.05584, 0.4783, 0.1758, 0.25, 0.25, 0.3911, 0.4442, 0.25, 0.49, 0.25, 0.25, 0.25, 0.01, 0.3911, 0.05584, 0.25, 0.25, 0.02175, 0.3242, 0.02175, 0.1758, 0.25, 0.25, 0.4783, 0.1758, 0.4783, 0.3242, 0.1089, 0.05584, 0.1089, 0.05584, 0.1089, 0.05584, 0.1089, 0.05584, 0.02175, 0.1758, 0.1089, 0.05584, 0.1089, 0.05584, 0.02175, 0.1758, 0.02175, 0.3242, 0.02175, 0.1758, 0.02175, 0.1758, 0.02175, 0.3242, 0.1089, 0.4442, 0.02175, 0.3242, 0.02175, 0.3242, 0.1089, 0.4442, 0.02175, 0.1758, 0.1089, 0.05584, 0.1089, 0.05584, 0.02175, 0.1758, 0.02175, 0.1758, 0.1089, 0.05584, 0.1089, 0.05584, 0.02175, 0.1758, 0.1089, 0.4442, 0.02175, 0.3242, 0.02175, 0.3242, 0.1089, 0.4442, 0.02175, 0.3242, 0.02175, 0.1758, 0.02175, 0.1758, 0.02175, 0.3242, 0.1089, 0.05584, 0.1089, 0.05584, 0.1089, 0.05584, 0.1089, 0.05584, 0.02175, 0.1758, 0.02175, 0.3242, 0.02175, 0.3242, 0.02175, 0.1758, 0.1089, 0.4442, 0.1089, 0.4442, 0.1089, 0.4442, 0.1089, 0.4442, 0.02175, 0.1758, 0.1089, 0.05584, 0.1089, 0.05584, 0.02175, 0.1758, 0.1089, 0.4442, 0.02175, 0.3242, 0.02175, 0.3242, 0.1089, 0.4442, 0.02175, 0.3242, 0.02175, 0.1758, 0.02175, 0.1758, 0.02175, 0.3242, 0.1089, 0.05584, 0.1089, 0.05584, 0.1089, 0.05584, 0.1089, 0.05584, 0.02175, 0.3242, 0.1089, 0.4442, 0.1089, 0.4442, 0.02175, 0.3242, 0.02175, 0.3242, 0.02175, 0.1758, 0.02175, 0.1758, 0.02175, 0.3242, 0.1089, 0.4442, 0.1089, 0.4442, 0.1089, 0.4442, 0.1089, 0.4442, 0.02175, 0.1758, 0.1089, 0.05584, 0.1089, 0.05584, 0.02175, 0.1758, 0.02175, 0.1758, 0.02175, 0.3242, 0.02175, 0.3242, 0.02175, 0.1758, 0.1089, 0.4442, 0.1089, 0.4442, 0.1089, 0.4442, 0.1089, 0.4442, 0.02175, 0.3242, 0.1089, 0.4442, 0.1089, 0.4442, 0.02175, 0.3242, 0.1089, 0.05584, 0.02175, 0.1758, 0.02175, 0.1758, 0.1089, 0.05584, 0.1089, 0.4442, 0.02175, 0.3242, 0.02175, 0.3242, 0.1089, 0.4442, 0.02175, 0.1758, 0.1089, 0.05584, 0.1089, 0.05584, 0.02175, 0.1758, 0.02175, 0.3242, 0.02175, 0.1758, 0.02175, 0.1758, 0.02175, 0.3242, 0.1089, 0.05584, 0.1089, 0.05584, 0.1089, 0.05584, 0.1089, 0.05584, 0.02175, 0.1758, 0.02175, 0.3242, 0.02175, 0.3242, 0.02175, 0.1758, 0.02175, 0.3242, 0.02175, 0.1758, 0.02175, 0.1758, 0.02175, 0.3242, 0.4783, 0.1758, 0.4783, 0.3242, 0.4783, 0.3242, 0.4783, 0.1758, 0.4783, 0.1758, 0.4783, 0.1758, 0.4783, 0.1758, 0.4783, 0.1758, 0.4783, 0.3242, 0.4783, 0.3242, 0.4783, 0.3242, 0.4783, 0.3242, 0.4783, 0.3242, 0.4783, 0.1758, 0.4783, 0.1758, 0.4783, 0.3242])
me_cylindre_001.materials.append(mat_mat_riau)
me_cylindre_001.update()

# ---- objects
ob_cylindre = bpy.data.objects.new('Cylindre', me_cylindre)
ob_cylindre_001 = bpy.data.objects.new('Cylindre.001', me_cylindre_001)

# ---- transforms, parenting, visibility, modifiers, constraints
ob_cylindre.location = (0.0, 0.0, 0.0)
ob_cylindre_001.location = (-8.128e-09, -1.626e-08, 1.682)

# ---- collection membership
col_collection.objects.link(ob_cylindre)
col_collection.objects.link(ob_cylindre_001)

# ---- scene / render settings (as saved in the file)
scene.frame_start = 1; scene.frame_end = 250; scene.frame_set(1)
scene.render.engine = 'BLENDER_EEVEE_NEXT'
scene.cycles.sampling_pattern = 'TABULATED_SOBOL'
scene.cycles.use_light_tree = False
scene.view_settings.view_transform = 'Filmic'
bpy.context.view_layer.update()

# ---- added for rendering (the .blend has no active camera and no usable light): camera, sun
cam_auto = bpy.data.cameras.new('AutoCamera')
cam_auto.lens = 50.0
cam_auto.sensor_width = 36.0
cam_auto.clip_end = 1000.0
ob_auto_camera = bpy.data.objects.new('AutoCamera', cam_auto)
scene.collection.objects.link(ob_auto_camera)
ob_auto_camera.location = (6.55046, -8.50324, 7.24411)
ob_auto_camera.rotation_euler = (1.09748, -7.21219e-08, 0.694738)
scene.camera = ob_auto_camera
light_auto_sun = bpy.data.lights.new('AutoSun', 'SUN')
light_auto_sun.energy = 3.0
light_auto_sun.angle = 0.0523599
ob_auto_sun = bpy.data.objects.new('AutoSun', light_auto_sun)
scene.collection.objects.link(ob_auto_sun)
ob_auto_sun.rotation_euler = (0.872665, 0.174533, 0.523599)
bpy.context.view_layer.update()
